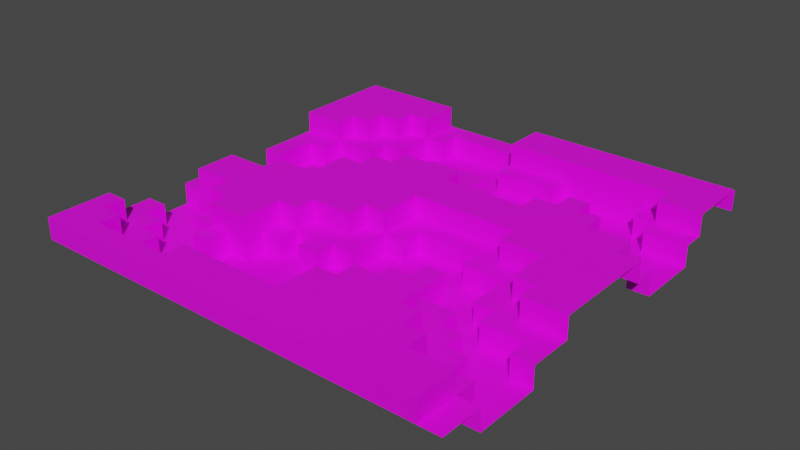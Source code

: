 # Source: map003.blend  (saved by Blender 2.92.15; exported with 4.5.12 LTS)
import bpy
from mathutils import Matrix  # noqa: F401  (used for matrix-valued properties, if any)

bpy.ops.wm.read_factory_settings(use_empty=True)
scene = bpy.context.scene
scene.name = 'Scene'

# ---- collections
col_collection = bpy.data.collections.new('Collection'); scene.collection.children.link(col_collection)

# ---- images (referenced by path relative to the original .blend; pixels are not part of the script)
import os
ASSET_DIR = os.environ.get("B2B_ASSET_DIR", "")  # directory of the original .blend (textures are referenced by path, not embedded)
HERE = os.path.dirname(os.path.abspath(__file__))  # packed textures are extracted next to this script under _unpacked/

def load_image(name, relpath, width, height, colorspace="sRGB"):
    """Load a texture the original file referenced (path relative to the .blend, or extracted next to this script)."""
    p = next((c for c in (os.path.join(HERE, relpath), os.path.join(ASSET_DIR, relpath)) if relpath and os.path.exists(c)), "")
    if p:
        img = bpy.data.images.load(p, check_existing=True)
        img.name = name
    else:  # same state as the original file: an image datablock whose file is absent (Cycles renders it pink)
        img = bpy.data.images.new(name, width, height)
        img.source = "FILE"
        img.filepath = "//" + (relpath or name)
    img.colorspace_settings.name = colorspace
    return img
img_map_texture_png = load_image('map_texture.png', 'map_texture.png', 1024, 1024, 'sRGB')

# ---- materials (node trees are filled in below, after node groups)
mat_material = bpy.data.materials.new('Material')
mat_material.use_transparent_shadow = False

# ---- material node trees
mat_material.use_nodes = True; mat_material.node_tree.nodes.clear()
_N = mat_material.node_tree.nodes; _L = mat_material.node_tree.links
n0 = _N.new('ShaderNodeBsdfPrincipled'); n0.name = 'Principled BSDF'; n0.location = (10, 300)
n0.distribution = 'GGX'
n0.subsurface_method = 'BURLEY'
n0.inputs[3].default_value = 1.45
n0.inputs[27].default_value = (0.0, 0.0, 0.0, 1.0)
n0.inputs[28].default_value = 1.0
n1 = _N.new('ShaderNodeOutputMaterial'); n1.name = 'Material Output'; n1.location = (300, 300)
n2 = _N.new('ShaderNodeTexImage'); n2.name = 'Image Texture'; n2.location = (-342, 280)
n2.image = img_map_texture_png
n2.interpolation = 'Closest'
_L.new(n0.outputs[0], n1.inputs[0])
_L.new(n2.outputs[0], n0.inputs[0])
n1.is_active_output = True

# ---- world
world_world = bpy.data.worlds.new('World'); scene.world = world_world
world_world.use_nodes = True; world_world.node_tree.nodes.clear()
_N = world_world.node_tree.nodes; _L = world_world.node_tree.links
n0 = _N.new('ShaderNodeOutputWorld'); n0.name = 'World Output'; n0.location = (300, 300)
n1 = _N.new('ShaderNodeBackground'); n1.name = 'Background'; n1.location = (10, 300)
n1.inputs[0].default_value = (0.05088, 0.05088, 0.05088, 1.0)
_L.new(n1.outputs[0], n0.inputs[0])
n0.is_active_output = True
world_world.color = (0.05088, 0.05088, 0.05088)
world_world.use_sun_shadow = False
world_world.sun_shadow_jitter_overblur = 0.0

# ---- meshes
me_grid = bpy.data.meshes.new('Grid')
me_grid.from_pydata([(-20.0, -20.0, 0.0), (-18.0, -20.0, 0.0), (-16.0, -20.0, 0.0), (-14.0, -20.0, 0.0), (-12.0, -20.0, 0.0), (-10.0, -20.0, 0.0), (-8.0, -20.0, 0.0), (-6.0, -20.0, 0.0), (-4.0, -20.0, 0.0), (-2.0, -20.0, 0.0), (0.0, -20.0, 0.0), (2.0, -20.0, 0.0), (4.0, -20.0, 0.0), (6.0, -20.0, 0.0), (8.0, -20.0, 0.0), (10.0, -20.0, 0.0), (12.0, -20.0, 0.0), (14.0, -20.0, 0.0), (16.0, -20.0, 0.0), (18.0, -20.0, 0.0), (20.0, -20.0, 0.0), (-20.0, -18.0, 0.0), (20.0, -2.0, 2.0), (-16.0, -18.0, 0.0), (-14.0, -18.0, 0.0), (-12.0, -18.0, 0.0), (-10.0, -18.0, 0.0), (-8.0, -18.0, 0.0), (18.0, -2.0, 2.0), (16.0, -2.0, 2.0), (14.0, -2.0, 2.0), (0.0, -2.0, 2.0), (-2.0, -2.0, 2.0), (-4.0, -2.0, 2.0), (-6.0, -2.0, 2.0), (-8.0, -2.0, 2.0), (-10.0, -2.0, 2.0), (-12.0, -2.0, 2.0), (-14.0, -2.0, 2.0), (-16.0, -2.0, 2.0), (18.0, -18.0, 0.0), (20.0, -18.0, 0.0), (-20.0, -16.0, 0.0), (-18.0, -16.0, 0.0), (-16.0, -16.0, 0.0), (-14.0, -16.0, 0.0), (-12.0, -16.0, 0.0), (-10.0, -16.0, 0.0), (-8.0, -16.0, 0.0), (-6.0, -16.0, 0.0), (-4.0, -16.0, 0.0), (-2.0, -16.0, 0.0), (0.0, -16.0, 0.0), (2.0, -16.0, 0.0), (-18.0, -2.0, 2.0), (20.0, -4.0, 2.0), (18.0, -4.0, 2.0), (14.0, -4.0, 2.0), (16.0, -4.0, 2.0), (14.0, -16.0, 0.0), (16.0, -16.0, 0.0), (18.0, -16.0, 0.0), (20.0, -16.0, 0.0), (-20.0, -14.0, 0.0), (-18.0, -14.0, 0.0), (-16.0, -14.0, 0.0), (-14.0, -14.0, 0.0), (0.0, -16.0, 2.0), (-2.0, -16.0, 2.0), (-8.0, -14.0, 0.0), (-6.0, -14.0, 0.0), (-4.0, -14.0, 0.0), (-2.0, -14.0, 0.0), (0.0, -14.0, 0.0), (2.0, -14.0, 0.0), (-2.0, -4.0, 2.0), (-4.0, -4.0, 2.0), (-6.0, -4.0, 2.0), (-8.0, -4.0, 2.0), (12.0, -14.0, 0.0), (14.0, -14.0, 0.0), (16.0, -14.0, 0.0), (18.0, -14.0, 0.0), (-20.0, -12.0, 0.0), (-18.0, -12.0, 0.0), (-16.0, -12.0, 0.0), (-4.0, -16.0, 2.0), (-12.0, -12.0, 0.0), (-10.0, -12.0, 0.0), (-6.0, -16.0, 2.0), (-8.0, -16.0, 2.0), (-16.0, -16.0, 2.0), (-18.0, -16.0, 2.0), (0.0, -12.0, 0.0), (2.0, -12.0, 0.0), (4.0, -12.0, 0.0), (-10.0, -4.0, 2.0), (-12.0, -4.0, 2.0), (10.0, -12.0, 0.0), (12.0, -12.0, 0.0), (14.0, -12.0, 0.0), (16.0, -12.0, 0.0), (-20.0, -16.0, 2.0), (-20.0, -10.0, 0.0), (-18.0, -10.0, 0.0), (18.0, -18.0, 2.0), (-14.0, -10.0, 0.0), (-12.0, -10.0, 0.0), (-10.0, -10.0, 0.0), (-8.0, -10.0, 0.0), (18.0, -20.0, 2.0), (16.0, -18.0, 2.0), (16.0, -20.0, 2.0), (0.0, -10.0, 0.0), (2.0, -10.0, 0.0), (4.0, -10.0, 0.0), (6.0, -10.0, 0.0), (8.0, -10.0, 0.0), (10.0, -10.0, 0.0), (12.0, -10.0, 0.0), (14.0, -10.0, 0.0), (14.0, -18.0, 2.0), (18.0, -10.0, 0.0), (20.0, -10.0, 0.0), (14.0, -20.0, 2.0), (-16.0, -8.0, 0.0), (-14.0, -8.0, 0.0), (-12.0, -8.0, 0.0), (-8.0, -8.0, 0.0), (-6.0, -8.0, 0.0), (-4.0, -8.0, 0.0), (-2.0, -8.0, 0.0), (12.0, -18.0, 2.0), (2.0, -8.0, 0.0), (4.0, -8.0, 0.0), (6.0, -8.0, 0.0), (8.0, -8.0, 0.0), (10.0, -8.0, 0.0), (12.0, -8.0, 0.0), (14.0, -8.0, 0.0), (16.0, -8.0, 0.0), (18.0, -8.0, 0.0), (20.0, -8.0, 0.0), (-20.0, -6.0, 0.0), (-18.0, -6.0, 0.0), (-16.0, -6.0, 0.0), (-14.0, -6.0, 0.0), (-8.0, -6.0, 0.0), (-6.0, -6.0, 0.0), (-4.0, -6.0, 0.0), (-2.0, -6.0, 0.0), (0.0, -6.0, 0.0), (12.0, -20.0, 2.0), (4.0, -6.0, 0.0), (6.0, -6.0, 0.0), (8.0, -6.0, 0.0), (10.0, -18.0, 2.0), (12.0, -6.0, 0.0), (14.0, -6.0, 0.0), (16.0, -6.0, 0.0), (18.0, -6.0, 0.0), (20.0, -6.0, 0.0), (-20.0, -4.0, 0.0), (-18.0, -4.0, 0.0), (-6.0, -4.0, 0.0), (-4.0, -4.0, 0.0), (-2.0, -4.0, 0.0), (0.0, -4.0, 0.0), (10.0, -20.0, 2.0), (8.0, -18.0, 2.0), (6.0, -4.0, 0.0), (8.0, -4.0, 0.0), (8.0, -20.0, 2.0), (12.0, -4.0, 0.0), (14.0, -4.0, 0.0), (16.0, -4.0, 0.0), (-20.0, -2.0, 0.0), (-18.0, -2.0, 0.0), (-16.0, -2.0, 0.0), (-14.0, -2.0, 0.0), (-2.0, -2.0, 0.0), (0.0, -2.0, 0.0), (2.0, -2.0, 0.0), (6.0, -18.0, 2.0), (6.0, -20.0, 2.0), (8.0, -2.0, 0.0), (10.0, -2.0, 0.0), (12.0, -2.0, 0.0), (14.0, -2.0, 0.0), (-20.0, 0.0, 0.0), (-18.0, 0.0, 0.0), (-16.0, 0.0, 0.0), (-14.0, 0.0, 0.0), (-12.0, 0.0, 0.0), (-10.0, 0.0, 0.0), (0.0, 0.0, 0.0), (2.0, 0.0, 0.0), (4.0, 0.0, 0.0), (6.0, 0.0, 0.0), (8.0, 0.0, 0.0), (10.0, 0.0, 0.0), (12.0, 0.0, 0.0), (14.0, 0.0, 0.0), (4.0, -18.0, 2.0), (-16.0, 2.0, 0.0), (-14.0, 2.0, 0.0), (-12.0, 2.0, 0.0), (-10.0, 2.0, 0.0), (0.0, 2.0, 0.0), (2.0, 2.0, 0.0), (4.0, 2.0, 0.0), (6.0, 2.0, 0.0), (8.0, 2.0, 0.0), (10.0, 2.0, 0.0), (-20.0, 4.0, 0.0), (-18.0, 4.0, 0.0), (4.0, -20.0, 2.0), (-14.0, 4.0, 0.0), (-12.0, 4.0, 0.0), (-10.0, 4.0, 0.0), (-8.0, 4.0, 0.0), (18.0, 4.0, 0.0), (20.0, 4.0, 0.0), (-20.0, 6.0, 0.0), (-18.0, 6.0, 0.0), (2.0, -18.0, 2.0), (2.0, -20.0, 2.0), (0.0, -18.0, 2.0), (-10.0, 6.0, 0.0), (-8.0, 6.0, 0.0), (-6.0, 6.0, 0.0), (0.0, 6.0, 0.0), (2.0, 6.0, 0.0), (4.0, 6.0, 0.0), (6.0, 6.0, 0.0), (8.0, 6.0, 0.0), (14.0, 6.0, 0.0), (16.0, 6.0, 0.0), (18.0, 6.0, 0.0), (20.0, 6.0, 0.0), (-20.0, 8.0, 0.0), (-18.0, 8.0, 0.0), (-16.0, 8.0, 0.0), (0.0, -20.0, 2.0), (-2.0, -18.0, 2.0), (-10.0, 8.0, 0.0), (-8.0, 8.0, 0.0), (-6.0, 8.0, 0.0), (-4.0, 8.0, 0.0), (-2.0, 8.0, 0.0), (0.0, 8.0, 0.0), (2.0, 8.0, 0.0), (4.0, 8.0, 0.0), (6.0, 8.0, 0.0), (8.0, 8.0, 0.0), (10.0, 8.0, 0.0), (12.0, 8.0, 0.0), (14.0, 8.0, 0.0), (16.0, 8.0, 0.0), (18.0, 8.0, 0.0), (-20.0, 10.0, 0.0), (-18.0, 10.0, 0.0), (-16.0, 10.0, 0.0), (-14.0, 10.0, 0.0), (-12.0, 10.0, 0.0), (-2.0, -20.0, 2.0), (-8.0, 10.0, 0.0), (-6.0, 10.0, 0.0), (-4.0, 10.0, 0.0), (-2.0, 10.0, 0.0), (0.0, 10.0, 0.0), (2.0, 10.0, 0.0), (-4.0, -18.0, 2.0), (-4.0, -20.0, 2.0), (8.0, 10.0, 0.0), (10.0, 10.0, 0.0), (12.0, 10.0, 0.0), (14.0, 10.0, 0.0), (16.0, 10.0, 0.0), (-6.0, -18.0, 2.0), (-20.0, 12.0, 0.0), (-14.0, -4.0, 2.0), (-16.0, 12.0, 0.0), (-14.0, 12.0, 0.0), (-12.0, 12.0, 0.0), (-10.0, 12.0, 0.0), (-6.0, -20.0, 2.0), (-6.0, 12.0, 0.0), (-4.0, 12.0, 0.0), (-2.0, 12.0, 0.0), (0.0, 12.0, 0.0), (-8.0, -18.0, 2.0), (-8.0, -20.0, 2.0), (-10.0, -18.0, 2.0), (8.0, 12.0, 0.0), (10.0, 12.0, 0.0), (12.0, 12.0, 0.0), (-10.0, -20.0, 2.0), (16.0, 12.0, 0.0), (18.0, 12.0, 0.0), (20.0, 12.0, 0.0), (-20.0, 14.0, 0.0), (-16.0, -4.0, 2.0), (-18.0, -4.0, 2.0), (-14.0, 14.0, 0.0), (-12.0, 14.0, 0.0), (-10.0, 14.0, 0.0), (-12.0, -18.0, 2.0), (-12.0, -20.0, 2.0), (-14.0, -18.0, 2.0), (-14.0, -20.0, 2.0), (0.0, 14.0, 0.0), (2.0, 14.0, 0.0), (4.0, 14.0, 0.0), (6.0, 14.0, 0.0), (-16.0, -18.0, 2.0), (-16.0, -20.0, 2.0), (-18.0, -18.0, 2.0), (14.0, 14.0, 0.0), (16.0, 14.0, 0.0), (18.0, 14.0, 0.0), (20.0, 14.0, 0.0), (-20.0, 16.0, 0.0), (20.0, -6.0, 2.0), (16.0, -6.0, 2.0), (18.0, -6.0, 2.0), (-12.0, 16.0, 0.0), (-10.0, 16.0, 0.0), (-8.0, 16.0, 0.0), (-18.0, -20.0, 2.0), (-20.0, -20.0, 2.0), (-20.0, -18.0, 2.0), (0.0, 16.0, 0.0), (2.0, 16.0, 0.0), (4.0, 16.0, 0.0), (6.0, 16.0, 0.0), (8.0, 16.0, 0.0), (10.0, 16.0, 0.0), (12.0, 16.0, 0.0), (14.0, 16.0, 0.0), (16.0, 16.0, 0.0), (-6.0, -6.0, 2.0), (-20.0, 18.0, 0.0), (-8.0, -6.0, 2.0), (-10.0, -6.0, 2.0), (-12.0, -6.0, 2.0), (-14.0, -6.0, 2.0), (-10.0, 18.0, 0.0), (-8.0, 18.0, 0.0), (-6.0, 18.0, 0.0), (-4.0, 18.0, 0.0), (-2.0, 18.0, 0.0), (0.0, 18.0, 0.0), (-18.0, -6.0, 2.0), (-16.0, -6.0, 2.0), (-8.0, -8.0, 2.0), (-10.0, -8.0, 2.0), (-14.0, -8.0, 2.0), (-12.0, -8.0, 2.0), (-8.0, -10.0, 2.0), (-12.0, -10.0, 2.0), (-10.0, -10.0, 2.0), (-20.0, 20.0, 0.0), (-18.0, 20.0, 0.0), (-16.0, 20.0, 0.0), (-14.0, 20.0, 0.0), (-12.0, 20.0, 0.0), (-10.0, 20.0, 0.0), (-8.0, 20.0, 0.0), (-6.0, 20.0, 0.0), (-4.0, 20.0, 0.0), (-2.0, 20.0, 0.0), (0.0, 20.0, 0.0), (2.0, 20.0, 0.0), (4.0, 20.0, 0.0), (6.0, 20.0, 0.0), (8.0, 20.0, 0.0), (10.0, 20.0, 0.0), (12.0, 20.0, 0.0), (14.0, 20.0, 0.0), (16.0, 20.0, 0.0), (18.0, 20.0, 0.0), (20.0, 20.0, 0.0), (-12.0, -16.0, -2.0), (-14.0, -16.0, -2.0), (-10.0, -16.0, -2.0), (-8.0, -16.0, -2.0), (20.0, -16.0, -2.0), (18.0, -16.0, -2.0), (-14.0, -14.0, -2.0), (-16.0, -14.0, -2.0), (-12.0, -14.0, -2.0), (-10.0, -14.0, -2.0), (-8.0, -14.0, -2.0), (-6.0, -14.0, -2.0), (-4.0, -14.0, -2.0), (-2.0, -14.0, -2.0), (0.0, -14.0, -2.0), (18.0, -14.0, -2.0), (16.0, -14.0, -2.0), (20.0, -14.0, -2.0), (-16.0, -12.0, -2.0), (-18.0, -12.0, -2.0), (-14.0, -12.0, -2.0), (-12.0, -12.0, -2.0), (-10.0, -12.0, -2.0), (-8.0, -12.0, -2.0), (-6.0, -12.0, -2.0), (-4.0, -12.0, -2.0), (-2.0, -12.0, -2.0), (0.0, -12.0, -2.0), (16.0, -12.0, -2.0), (14.0, -12.0, -2.0), (18.0, -12.0, -2.0), (20.0, -12.0, -2.0), (-18.0, -10.0, -2.0), (-20.0, -10.0, -2.0), (-16.0, -10.0, -2.0), (-14.0, -10.0, -2.0), (-12.0, -10.0, -2.0), (-10.0, -10.0, -2.0), (-8.0, -10.0, -2.0), (-6.0, -10.0, -2.0), (-4.0, -10.0, -2.0), (-2.0, -10.0, -2.0), (0.0, -10.0, -2.0), (2.0, -10.0, -2.0), (14.0, -10.0, -2.0), (12.0, -10.0, -2.0), (16.0, -10.0, -2.0), (18.0, -10.0, -2.0), (20.0, -10.0, -2.0), (-20.0, -8.0, -2.0), (-18.0, -8.0, -2.0), (-16.0, -8.0, -2.0), (-14.0, -8.0, -2.0), (-8.0, -8.0, -2.0), (-6.0, -8.0, -2.0), (-4.0, -8.0, -2.0), (-2.0, -8.0, -2.0), (0.0, -8.0, -2.0), (2.0, -8.0, -2.0), (4.0, -8.0, -2.0), (10.0, -8.0, -2.0), (8.0, -8.0, -2.0), (12.0, -8.0, -2.0), (14.0, -8.0, -2.0), (16.0, -8.0, -2.0), (18.0, -8.0, -2.0), (-20.0, -6.0, -2.0), (-18.0, -6.0, -2.0), (-16.0, -6.0, -2.0), (-6.0, -6.0, -2.0), (-4.0, -6.0, -2.0), (-2.0, -6.0, -2.0), (0.0, -6.0, -2.0), (2.0, -6.0, -2.0), (4.0, -6.0, -2.0), (6.0, -6.0, -2.0), (8.0, -6.0, -2.0), (10.0, -6.0, -2.0), (12.0, -6.0, -2.0), (14.0, -6.0, -2.0), (0.0, -4.0, -2.0), (2.0, -4.0, -2.0), (4.0, -4.0, -2.0), (6.0, -4.0, -2.0), (8.0, -4.0, -2.0), (10.0, -4.0, -2.0), (12.0, -4.0, -2.0), (0.0, -2.0, -2.0), (2.0, -2.0, -2.0), (4.0, -2.0, -2.0), (6.0, -2.0, -2.0), (8.0, -2.0, -2.0), (10.0, -2.0, -2.0), (12.0, -2.0, -2.0), (-18.0, 0.0, -2.0), (-20.0, 0.0, -2.0), (-16.0, 0.0, -2.0), (2.0, 0.0, -2.0), (4.0, 0.0, -2.0), (6.0, 0.0, -2.0), (8.0, 0.0, -2.0), (-20.0, 2.0, -2.0), (-18.0, 2.0, -2.0), (-16.0, 2.0, -2.0), (-14.0, 2.0, -2.0), (-20.0, 4.0, -2.0), (-18.0, 4.0, -2.0), (-16.0, 4.0, -2.0), (-14.0, 4.0, -2.0), (-12.0, 4.0, -2.0), (-10.0, 4.0, -2.0), (-18.0, 6.0, -2.0), (-16.0, 6.0, -2.0), (-14.0, 6.0, -2.0), (-12.0, 6.0, -2.0), (-10.0, 6.0, -2.0), (20.0, 6.0, -2.0), (18.0, 6.0, -2.0), (-18.0, 8.0, -2.0), (-16.0, 8.0, -2.0), (-14.0, 8.0, -2.0), (-12.0, 8.0, -2.0), (-10.0, 8.0, -2.0), (-8.0, 8.0, -2.0), (4.0, 8.0, -2.0), (2.0, 8.0, -2.0), (6.0, 8.0, -2.0), (8.0, 8.0, -2.0), (18.0, 8.0, -2.0), (16.0, 8.0, -2.0), (20.0, 8.0, -2.0), (-16.0, 10.0, -2.0), (-14.0, 10.0, -2.0), (-12.0, 10.0, -2.0), (-10.0, 10.0, -2.0), (-8.0, 10.0, -2.0), (-6.0, 10.0, -2.0), (2.0, 10.0, -2.0), (0.0, 10.0, -2.0), (4.0, 10.0, -2.0), (6.0, 10.0, -2.0), (8.0, 10.0, -2.0), (14.0, 10.0, -2.0), (12.0, 10.0, -2.0), (16.0, 10.0, -2.0), (18.0, 10.0, -2.0), (20.0, 10.0, -2.0), (-12.0, 12.0, -2.0), (-10.0, 12.0, -2.0), (-8.0, 12.0, -2.0), (-6.0, 12.0, -2.0), (-4.0, 12.0, -2.0), (-2.0, 12.0, -2.0), (0.0, 12.0, -2.0), (2.0, 12.0, -2.0), (4.0, 12.0, -2.0), (6.0, 12.0, -2.0), (8.0, 12.0, -2.0), (10.0, 12.0, -2.0), (12.0, 12.0, -2.0), (14.0, 12.0, -2.0), (16.0, 12.0, -2.0), (18.0, 12.0, -2.0), (20.0, 12.0, -2.0), (-10.0, 14.0, -2.0), (-8.0, 14.0, -2.0), (-6.0, 14.0, -2.0), (-4.0, 14.0, -2.0), (-2.0, 14.0, -2.0), (0.0, 14.0, -2.0), (2.0, 14.0, -2.0), (4.0, 14.0, -2.0), (6.0, 14.0, -2.0), (8.0, 14.0, -2.0), (10.0, 14.0, -2.0), (12.0, 14.0, -2.0), (14.0, 14.0, -2.0), (16.0, 14.0, -2.0), (-10.0, 16.0, -2.0), (-8.0, 16.0, -2.0), (-6.0, 16.0, -2.0), (-4.0, 16.0, -2.0), (-2.0, 16.0, -2.0), (0.0, 16.0, -2.0), (6.0, 16.0, -2.0), (8.0, 16.0, -2.0), (10.0, 16.0, -2.0), (12.0, 16.0, -2.0), (14.0, 16.0, -2.0), (-8.0, 18.0, -2.0), (-6.0, 18.0, -2.0), (-4.0, 18.0, -2.0), (-2.0, 18.0, -2.0), (0.0, 18.0, -2.0), (2.0, -16.0, 2.0), (4.0, -16.0, 2.0), (6.0, -16.0, 2.0), (8.0, -16.0, 2.0), (10.0, -16.0, 2.0), (12.0, -16.0, 2.0), (14.0, -16.0, 2.0), (16.0, -16.0, 2.0), (18.0, -16.0, 2.0), (-20.0, -14.0, 2.0), (-18.0, -14.0, 2.0), (2.0, -14.0, 2.0), (4.0, -14.0, 2.0), (6.0, -14.0, 2.0), (8.0, -14.0, 2.0), (10.0, -14.0, 2.0), (12.0, -14.0, 2.0), (14.0, -14.0, 2.0), (2.0, -12.0, 2.0), (4.0, -12.0, 2.0), (6.0, -12.0, 2.0), (8.0, -12.0, 2.0), (10.0, -12.0, 2.0), (12.0, -12.0, 2.0), (4.0, -10.0, 2.0), (6.0, -10.0, 2.0), (8.0, -10.0, 2.0), (10.0, -10.0, 2.0), (-18.0, 10.0, 2.0), (-20.0, 10.0, 2.0), (-16.0, 10.0, 2.0), (-20.0, 12.0, 2.0), (-18.0, 12.0, 2.0), (-16.0, 12.0, 2.0), (-14.0, 12.0, 2.0), (-20.0, 14.0, 2.0), (-18.0, 14.0, 2.0), (-16.0, 14.0, 2.0), (-14.0, 14.0, 2.0), (-12.0, 14.0, 2.0), (18.0, 14.0, 2.0), (16.0, 14.0, 2.0), (20.0, 14.0, 2.0), (-20.0, 16.0, 2.0), (-18.0, 16.0, 2.0), (-16.0, 16.0, 2.0), (-14.0, 16.0, 2.0), (-12.0, 16.0, 2.0), (-10.0, 16.0, 2.0), (2.0, 16.0, 2.0), (0.0, 16.0, 2.0), (4.0, 16.0, 2.0), (6.0, 16.0, 2.0), (8.0, 16.0, 2.0), (10.0, 16.0, 2.0), (12.0, 16.0, 2.0), (14.0, 16.0, 2.0), (16.0, 16.0, 2.0), (18.0, 16.0, 2.0), (20.0, 16.0, 2.0), (-20.0, 18.0, 2.0), (-18.0, 18.0, 2.0), (-16.0, 18.0, 2.0), (-14.0, 18.0, 2.0), (-12.0, 18.0, 2.0), (-10.0, 18.0, 2.0), (0.0, 18.0, 2.0), (2.0, 18.0, 2.0), (4.0, 18.0, 2.0), (6.0, 18.0, 2.0), (8.0, 18.0, 2.0), (10.0, 18.0, 2.0), (12.0, 18.0, 2.0), (14.0, 18.0, 2.0), (16.0, 18.0, 2.0), (18.0, 18.0, 2.0), (20.0, 18.0, 2.0), (-20.0, 20.0, 2.0), (-18.0, 20.0, 2.0), (-16.0, 20.0, 2.0), (-14.0, 20.0, 2.0), (-12.0, 20.0, 2.0), (-10.0, 20.0, 2.0), (0.0, 20.0, 2.0), (2.0, 20.0, 2.0), (4.0, 20.0, 2.0), (6.0, 20.0, 2.0), (8.0, 20.0, 2.0), (10.0, 20.0, 2.0), (12.0, 20.0, 2.0), (14.0, 20.0, 2.0), (16.0, 20.0, 2.0), (18.0, 20.0, 2.0), (20.0, 20.0, 2.0), (-14.0, 0.0, 2.0), (-12.0, 0.0, 2.0), (-10.0, 0.0, 2.0), (-8.0, 0.0, 2.0), (-6.0, 0.0, 2.0), (-4.0, 0.0, 2.0), (-2.0, 0.0, 2.0), (0.0, 0.0, 2.0), (12.0, 0.0, 2.0), (10.0, 0.0, 2.0), (14.0, 0.0, 2.0), (16.0, 0.0, 2.0), (18.0, 0.0, 2.0), (20.0, 0.0, 2.0), (-10.0, 2.0, 2.0), (-8.0, 2.0, 2.0), (-6.0, 2.0, 2.0), (-4.0, 2.0, 2.0), (-2.0, 2.0, 2.0), (0.0, 2.0, 2.0), (2.0, 2.0, 2.0), (4.0, 2.0, 2.0), (6.0, 2.0, 2.0), (8.0, 2.0, 2.0), (10.0, 2.0, 2.0), (12.0, 2.0, 2.0), (14.0, 2.0, 2.0), (16.0, 2.0, 2.0), (18.0, 2.0, 2.0), (20.0, 2.0, 2.0), (-10.0, 4.0, 2.0), (-8.0, 4.0, 2.0), (-6.0, 4.0, 2.0), (-4.0, 4.0, 2.0), (-2.0, 4.0, 2.0), (0.0, 4.0, 2.0), (2.0, 4.0, 2.0), (4.0, 4.0, 2.0), (6.0, 4.0, 2.0), (8.0, 4.0, 2.0), (10.0, 4.0, 2.0), (12.0, 4.0, 2.0), (14.0, 4.0, 2.0), (16.0, 4.0, 2.0), (18.0, 4.0, 2.0), (20.0, 4.0, 2.0), (-8.0, 6.0, 2.0), (-6.0, 6.0, 2.0), (-4.0, 6.0, 2.0), (-2.0, 6.0, 2.0), (0.0, 6.0, 2.0), (2.0, 6.0, 2.0), (4.0, 6.0, 2.0), (6.0, 6.0, 2.0), (8.0, 6.0, 2.0), (10.0, 6.0, 2.0), (12.0, 6.0, 2.0), (14.0, 6.0, 2.0), (16.0, 6.0, 2.0), (18.0, 6.0, 2.0), (-6.0, 8.0, 2.0), (-4.0, 8.0, 2.0), (-2.0, 8.0, 2.0), (0.0, 8.0, 2.0), (8.0, 8.0, 2.0), (10.0, 8.0, 2.0), (12.0, 8.0, 2.0), (14.0, 8.0, 2.0), (10.0, 10.0, 2.0), (12.0, 10.0, 2.0)], [], [(326, 327, 625, 624), (40, 61, 585, 105), (339, 340, 634, 633), (6, 7, 286, 292), (365, 364, 656, 657), (378, 377, 665, 666), (60, 59, 583, 584), (340, 319, 618, 634), (74, 53, 577, 588), (27, 26, 293, 291), (99, 98, 599, 600), (338, 339, 633, 632), (352, 332, 627, 643), (364, 363, 655, 656), (79, 99, 600, 593), (14, 15, 168, 172), (377, 376, 664, 665), (305, 326, 624, 616), (5, 6, 292, 297), (19, 20, 41, 40), (337, 338, 632, 631), (26, 25, 307, 293), (23, 24, 45, 44), (24, 25, 46, 45), (25, 26, 47, 46), (26, 27, 48, 47), (363, 362, 654, 655), (376, 375, 663, 664), (13, 14, 172, 184), (336, 337, 631, 630), (4, 5, 297, 308), (362, 342, 637, 654), (375, 374, 662, 663), (44, 43, 92, 91), (282, 283, 611, 610), (25, 24, 309, 307), (23, 44, 91, 315), (335, 336, 630, 629), (40, 41, 62, 61), (12, 13, 184, 216), (43, 44, 65, 64), (44, 45, 66, 65), (191, 204, 486, 479), (47, 48, 386, 385), (187, 186, 475, 476), (48, 49, 70, 69), (49, 50, 71, 70), (50, 51, 72, 71), (51, 52, 73, 72), (52, 53, 74, 73), (374, 373, 661, 662), (3, 4, 308, 310), (95, 94, 595, 596), (322, 301, 612, 620), (334, 335, 629, 628), (262, 282, 610, 607), (59, 60, 81, 80), (60, 61, 82, 81), (46, 47, 385, 383), (63, 64, 84, 83), (64, 65, 85, 84), (173, 187, 476, 469), (72, 73, 397, 396), (218, 219, 493, 492), (123, 122, 430, 431), (186, 185, 474, 475), (167, 151, 455, 463), (73, 74, 94, 93), (24, 23, 315, 309), (373, 372, 660, 661), (42, 21, 331, 102), (320, 321, 619, 617), (11, 12, 216, 226), (79, 80, 100, 99), (80, 81, 101, 100), (45, 46, 383, 384), (83, 84, 104, 103), (71, 72, 396, 395), (306, 285, 531, 547), (217, 218, 492, 491), (87, 88, 108, 107), (311, 332, 566, 552), (253, 254, 510, 509), (70, 71, 395, 394), (252, 253, 509, 507), (93, 94, 114, 113), (94, 95, 115, 114), (333, 334, 628, 626), (327, 347, 642, 625), (2, 3, 310, 316), (98, 99, 119, 118), (99, 100, 120, 119), (205, 217, 491, 487), (69, 70, 394, 393), (277, 278, 527, 525), (145, 144, 450, 451), (119, 120, 427, 428), (278, 258, 512, 527), (106, 107, 127, 126), (125, 145, 451, 434), (251, 252, 507, 508), (120, 100, 412, 427), (276, 277, 525, 526), (144, 143, 449, 450), (114, 115, 134, 133), (115, 116, 135, 134), (116, 117, 136, 135), (117, 118, 137, 136), (118, 119, 138, 137), (215, 214, 488, 489), (182, 181, 470, 471), (48, 69, 393, 386), (122, 123, 142, 141), (328, 327, 561, 562), (125, 126, 146, 145), (128, 129, 148, 147), (130, 131, 150, 149), (73, 93, 410, 397), (181, 167, 463, 470), (219, 228, 498, 493), (134, 135, 154, 153), (135, 136, 155, 154), (352, 351, 575, 576), (300, 299, 545, 546), (327, 306, 547, 561), (139, 140, 159, 158), (140, 141, 160, 159), (141, 142, 161, 160), (143, 144, 163, 162), (148, 149, 165, 164), (149, 150, 166, 165), (150, 151, 167, 166), (141, 140, 447, 448), (332, 352, 576, 566), (199, 198, 482, 483), (154, 155, 171, 170), (65, 66, 389, 390), (157, 158, 174, 173), (158, 159, 175, 174), (231, 250, 734, 721), (249, 248, 732, 733), (162, 163, 177, 176), (275, 255, 736, 739), (163, 144, 353, 303), (207, 194, 673, 685), (248, 247, 731, 732), (147, 148, 341, 343), (160, 161, 323, 325), (235, 234, 724, 725), (166, 167, 181, 180), (122, 141, 448, 430), (351, 350, 574, 575), (185, 199, 483, 474), (299, 298, 544, 545), (66, 45, 384, 389), (254, 274, 524, 510), (173, 174, 188, 187), (159, 160, 325, 324), (247, 230, 718, 731), (181, 195, 678, 31), (176, 177, 190, 189), (177, 178, 191, 190), (178, 179, 192, 191), (128, 147, 343, 355), (212, 213, 695, 694), (188, 174, 57, 30), (234, 233, 723, 724), (213, 200, 680, 695), (179, 178, 39, 38), (222, 221, 715, 716), (181, 182, 196, 195), (140, 139, 446, 447), (198, 197, 481, 482), (350, 349, 573, 574), (185, 186, 200, 199), (186, 187, 201, 200), (187, 188, 202, 201), (211, 212, 694, 693), (108, 109, 359, 361), (197, 196, 480, 481), (349, 348, 572, 573), (191, 192, 205, 204), (192, 193, 206, 205), (193, 194, 207, 206), (233, 232, 722, 723), (220, 219, 701, 702), (178, 177, 54, 39), (210, 211, 693, 692), (165, 166, 75, 76), (195, 196, 209, 208), (196, 197, 210, 209), (197, 198, 211, 210), (198, 199, 212, 211), (199, 200, 213, 212), (107, 108, 361, 360), (257, 256, 737, 738), (232, 231, 721, 722), (145, 146, 346, 354), (236, 257, 738, 728), (113, 114, 426, 425), (137, 138, 445, 443), (245, 246, 506, 505), (205, 206, 218, 217), (206, 207, 219, 218), (146, 126, 357, 346), (209, 210, 692, 691), (164, 165, 76, 77), (219, 207, 685, 701), (177, 163, 303, 54), (144, 145, 354, 353), (208, 209, 691, 690), (255, 254, 735, 736), (194, 193, 672, 673), (148, 164, 77, 341), (193, 192, 671, 672), (201, 202, 681, 679), (195, 208, 690, 678), (214, 215, 224, 223), (270, 271, 520, 521), (224, 215, 489, 494), (138, 119, 428, 445), (88, 87, 404, 405), (219, 220, 229, 228), (254, 235, 725, 735), (202, 188, 30, 681), (174, 175, 58, 57), (230, 229, 717, 718), (200, 201, 679, 680), (175, 159, 324, 58), (180, 181, 31, 32), (192, 179, 38, 671), (109, 128, 355, 359), (238, 237, 729, 730), (229, 220, 702, 717), (221, 238, 730, 715), (166, 180, 32, 75), (221, 222, 239, 238), (223, 224, 241, 240), (196, 182, 471, 480), (295, 296, 542, 541), (61, 62, 387, 388), (271, 251, 508, 520), (228, 229, 246, 245), (229, 230, 247, 246), (237, 236, 728, 729), (126, 127, 358, 357), (231, 232, 251, 250), (232, 233, 252, 251), (233, 234, 253, 252), (234, 235, 254, 253), (276, 275, 739, 740), (250, 249, 733, 734), (127, 107, 360, 358), (236, 237, 258, 257), (237, 238, 259, 258), (136, 137, 443, 444), (240, 241, 261, 260), (241, 242, 262, 261), (348, 328, 562, 572), (296, 276, 526, 542), (93, 113, 425, 410), (294, 295, 541, 540), (246, 247, 267, 266), (247, 248, 268, 267), (248, 249, 269, 268), (249, 250, 270, 269), (250, 251, 271, 270), (228, 245, 505, 498), (274, 294, 540, 524), (84, 85, 401, 402), (254, 255, 275, 274), (256, 276, 740, 737), (256, 257, 277, 276), (257, 258, 278, 277), (319, 318, 559, 560), (133, 134, 442, 441), (94, 74, 588, 595), (319, 320, 617, 618), (262, 263, 283, 282), (263, 264, 284, 283), (85, 65, 390, 401), (242, 241, 501, 502), (158, 157, 461, 462), (267, 268, 288, 287), (268, 269, 289, 288), (269, 270, 290, 289), (298, 319, 560, 544), (266, 267, 519, 518), (139, 158, 462, 446), (109, 108, 420, 421), (274, 275, 295, 294), (275, 276, 296, 295), (114, 133, 441, 426), (241, 224, 494, 501), (246, 266, 518, 506), (108, 88, 405, 420), (280, 260, 606, 608), (372, 352, 643, 660), (332, 333, 626, 627), (283, 284, 305, 304), (284, 285, 306, 305), (289, 290, 536, 535), (238, 239, 499, 500), (107, 106, 418, 419), (131, 130, 438, 439), (81, 82, 398, 399), (290, 270, 521, 536), (87, 107, 419, 404), (264, 263, 515, 516), (82, 61, 388, 398), (288, 289, 535, 534), (155, 136, 444, 459), (153, 154, 458, 457), (298, 299, 320, 319), (299, 300, 321, 320), (80, 79, 593, 594), (10, 11, 226, 243), (53, 52, 67, 577), (118, 117, 603, 604), (305, 306, 327, 326), (263, 262, 514, 515), (287, 288, 534, 533), (314, 313, 554, 555), (129, 128, 436, 437), (190, 191, 479, 477), (311, 312, 333, 332), (312, 313, 334, 333), (313, 314, 335, 334), (134, 153, 457, 442), (103, 104, 415, 416), (313, 312, 553, 554), (262, 242, 502, 514), (318, 319, 340, 339), (59, 80, 594, 583), (1, 2, 316, 329), (19, 40, 105, 110), (98, 118, 604, 599), (304, 305, 616, 615), (18, 19, 110, 112), (117, 116, 602, 603), (327, 328, 348, 347), (339, 338, 570, 571), (189, 190, 477, 478), (267, 287, 533, 519), (104, 84, 402, 415), (52, 51, 68, 67), (9, 10, 243, 265), (0, 1, 329, 330), (382, 381, 669, 670), (51, 50, 86, 68), (116, 115, 601, 602), (21, 0, 330, 331), (283, 304, 615, 611), (17, 18, 112, 124), (64, 63, 586, 587), (8, 9, 265, 273), (381, 380, 668, 669), (50, 49, 89, 86), (43, 64, 587, 92), (347, 348, 368, 367), (348, 349, 369, 368), (349, 350, 370, 369), (350, 351, 371, 370), (351, 352, 372, 371), (342, 322, 620, 637), (115, 95, 596, 601), (63, 42, 102, 586), (367, 366, 658, 659), (16, 17, 124, 152), (380, 379, 667, 668), (49, 48, 90, 89), (7, 8, 273, 286), (347, 367, 659, 642), (384, 383, 391, 389), (383, 385, 392, 391), (385, 386, 393, 392), (388, 387, 400, 398), (390, 389, 403, 401), (389, 391, 404, 403), (391, 392, 405, 404), (392, 393, 406, 405), (393, 394, 407, 406), (394, 395, 408, 407), (395, 396, 409, 408), (396, 397, 410, 409), (399, 398, 413, 411), (398, 400, 414, 413), (402, 401, 417, 415), (401, 403, 418, 417), (403, 404, 419, 418), (405, 406, 421, 420), (406, 407, 422, 421), (407, 408, 423, 422), (408, 409, 424, 423), (409, 410, 425, 424), (412, 411, 429, 427), (411, 413, 430, 429), (413, 414, 431, 430), (416, 415, 433, 432), (415, 417, 434, 433), (417, 418, 435, 434), (421, 422, 437, 436), (422, 423, 438, 437), (423, 424, 439, 438), (424, 425, 440, 439), (425, 426, 441, 440), (428, 427, 446, 445), (427, 429, 447, 446), (429, 430, 448, 447), (432, 433, 450, 449), (433, 434, 451, 450), (437, 438, 453, 452), (439, 440, 455, 454), (440, 441, 456, 455), (441, 442, 457, 456), (444, 443, 460, 459), (443, 445, 461, 460), (445, 446, 462, 461), (455, 456, 464, 463), (456, 457, 465, 464), (457, 458, 466, 465), (459, 460, 468, 467), (460, 461, 469, 468), (463, 464, 471, 470), (464, 465, 472, 471), (465, 466, 473, 472), (466, 467, 474, 473), (467, 468, 475, 474), (468, 469, 476, 475), (471, 472, 481, 480), (472, 473, 482, 481), (473, 474, 483, 482), (478, 477, 485, 484), (477, 479, 486, 485), (484, 485, 489, 488), (485, 486, 490, 489), (486, 487, 491, 490), (489, 490, 495, 494), (490, 491, 496, 495), (491, 492, 497, 496), (492, 493, 498, 497), (494, 495, 502, 501), (495, 496, 503, 502), (496, 497, 504, 503), (497, 498, 505, 504), (500, 499, 513, 511), (502, 503, 515, 514), (503, 504, 516, 515), (504, 505, 517, 516), (505, 506, 518, 517), (508, 507, 522, 520), (507, 509, 523, 522), (509, 510, 524, 523), (512, 511, 528, 527), (511, 513, 529, 528), (516, 517, 531, 530), (517, 518, 532, 531), (518, 519, 533, 532), (521, 520, 537, 536), (520, 522, 538, 537), (522, 523, 539, 538), (523, 524, 540, 539), (526, 525, 543, 542), (525, 527, 544, 543), (527, 528, 545, 544), (528, 529, 546, 545), (531, 532, 548, 547), (532, 533, 549, 548), (533, 534, 550, 549), (534, 535, 551, 550), (535, 536, 552, 551), (536, 537, 553, 552), (537, 538, 554, 553), (538, 539, 555, 554), (539, 540, 556, 555), (540, 541, 557, 556), (541, 542, 558, 557), (542, 543, 559, 558), (543, 544, 560, 559), (547, 548, 562, 561), (548, 549, 563, 562), (549, 550, 564, 563), (550, 551, 565, 564), (551, 552, 566, 565), (555, 556, 568, 567), (556, 557, 569, 568), (557, 558, 570, 569), (558, 559, 571, 570), (562, 563, 573, 572), (563, 564, 574, 573), (564, 565, 575, 574), (565, 566, 576, 575), (148, 129, 437, 452), (335, 314, 555, 567), (154, 170, 466, 458), (101, 81, 399, 411), (130, 149, 453, 438), (106, 126, 435, 418), (259, 238, 500, 511), (100, 101, 411, 412), (204, 205, 487, 486), (149, 148, 452, 453), (284, 264, 516, 530), (336, 335, 567, 568), (126, 125, 434, 435), (171, 155, 459, 467), (258, 259, 511, 512), (150, 131, 439, 454), (170, 171, 467, 466), (337, 336, 568, 569), (285, 284, 530, 531), (151, 150, 454, 455), (338, 337, 569, 570), (157, 173, 469, 461), (312, 311, 552, 553), (318, 339, 571, 559), (128, 109, 421, 436), (330, 329, 317, 331), (329, 316, 315, 317), (316, 310, 309, 315), (310, 308, 307, 309), (308, 297, 293, 307), (297, 292, 291, 293), (292, 286, 279, 291), (286, 273, 272, 279), (273, 265, 244, 272), (265, 243, 227, 244), (243, 226, 225, 227), (226, 216, 203, 225), (216, 184, 183, 203), (184, 172, 169, 183), (172, 168, 156, 169), (168, 152, 132, 156), (152, 124, 121, 132), (124, 112, 111, 121), (112, 110, 105, 111), (331, 317, 92, 102), (317, 315, 91, 92), (291, 279, 89, 90), (279, 272, 86, 89), (272, 244, 68, 86), (244, 227, 67, 68), (227, 225, 577, 67), (225, 203, 578, 577), (203, 183, 579, 578), (183, 169, 580, 579), (169, 156, 581, 580), (156, 132, 582, 581), (132, 121, 583, 582), (121, 111, 584, 583), (111, 105, 585, 584), (102, 92, 587, 586), (577, 578, 589, 588), (578, 579, 590, 589), (579, 580, 591, 590), (580, 581, 592, 591), (581, 582, 593, 592), (582, 583, 594, 593), (588, 589, 596, 595), (589, 590, 597, 596), (590, 591, 598, 597), (591, 592, 599, 598), (592, 593, 600, 599), (596, 597, 602, 601), (597, 598, 603, 602), (598, 599, 604, 603), (606, 605, 609, 608), (605, 607, 610, 609), (608, 609, 613, 612), (609, 610, 614, 613), (610, 611, 615, 614), (612, 613, 621, 620), (613, 614, 622, 621), (614, 615, 623, 622), (615, 616, 624, 623), (618, 617, 635, 634), (617, 619, 636, 635), (620, 621, 638, 637), (621, 622, 639, 638), (622, 623, 640, 639), (623, 624, 641, 640), (624, 625, 642, 641), (627, 626, 644, 643), (626, 628, 645, 644), (628, 629, 646, 645), (629, 630, 647, 646), (630, 631, 648, 647), (631, 632, 649, 648), (632, 633, 650, 649), (633, 634, 651, 650), (634, 635, 652, 651), (635, 636, 653, 652), (637, 638, 655, 654), (638, 639, 656, 655), (639, 640, 657, 656), (640, 641, 658, 657), (641, 642, 659, 658), (643, 644, 661, 660), (644, 645, 662, 661), (645, 646, 663, 662), (646, 647, 664, 663), (647, 648, 665, 664), (648, 649, 666, 665), (649, 650, 667, 666), (650, 651, 668, 667), (651, 652, 669, 668), (652, 653, 670, 669), (260, 261, 605, 606), (48, 27, 291, 90), (15, 16, 152, 168), (61, 60, 584, 585), (379, 378, 666, 667), (366, 365, 657, 658), (301, 280, 608, 612), (261, 262, 607, 605), (360, 361, 356, 358), (361, 359, 355, 356), (357, 358, 345, 346), (358, 356, 344, 345), (356, 355, 343, 344), (353, 354, 302, 303), (354, 346, 281, 302), (346, 345, 97, 281), (345, 344, 96, 97), (344, 343, 78, 96), (343, 341, 77, 78), (324, 325, 56, 58), (325, 323, 55, 56), (303, 302, 39, 54), (302, 281, 38, 39), (281, 97, 37, 38), (97, 96, 36, 37), (96, 78, 35, 36), (78, 77, 34, 35), (77, 76, 33, 34), (76, 75, 32, 33), (57, 58, 29, 30), (58, 56, 28, 29), (56, 55, 22, 28), (38, 37, 672, 671), (37, 36, 673, 672), (36, 35, 674, 673), (35, 34, 675, 674), (34, 33, 676, 675), (33, 32, 677, 676), (32, 31, 678, 677), (30, 29, 682, 681), (29, 28, 683, 682), (28, 22, 684, 683), (673, 674, 686, 685), (674, 675, 687, 686), (675, 676, 688, 687), (676, 677, 689, 688), (677, 678, 690, 689), (680, 679, 696, 695), (679, 681, 697, 696), (681, 682, 698, 697), (682, 683, 699, 698), (683, 684, 700, 699), (685, 686, 702, 701), (686, 687, 703, 702), (687, 688, 704, 703), (688, 689, 705, 704), (689, 690, 706, 705), (690, 691, 707, 706), (691, 692, 708, 707), (692, 693, 709, 708), (693, 694, 710, 709), (694, 695, 711, 710), (695, 696, 712, 711), (696, 697, 713, 712), (697, 698, 714, 713), (698, 699, 715, 714), (699, 700, 716, 715), (702, 703, 718, 717), (703, 704, 719, 718), (704, 705, 720, 719), (705, 706, 721, 720), (706, 707, 722, 721), (707, 708, 723, 722), (708, 709, 724, 723), (709, 710, 725, 724), (710, 711, 726, 725), (711, 712, 727, 726), (712, 713, 728, 727), (713, 714, 729, 728), (714, 715, 730, 729), (718, 719, 732, 731), (719, 720, 733, 732), (720, 721, 734, 733), (725, 726, 736, 735), (726, 727, 737, 736), (727, 728, 738, 737), (736, 737, 740, 739)])
_uv = me_grid.uv_layers.new(name='UVMap')
_uv.uv.foreach_set('vector', [0.75, 0.75, 1.0, 0.75, 1.0, 1.0, 0.75, 1.0, 0.75, 0.75, 1.0, 0.75, 1.0, 1.0, 0.75, 1.0, 0.75, 0.75, 1.0, 0.75, 1.0, 1.0, 0.75, 1.0, 0.75, 0.75, 1.0, 0.75, 1.0, 1.0, 0.75, 1.0, 0.75, 0.75, 1.0, 0.75, 1.0, 1.0, 0.75, 1.0, 0.75, 0.75, 1.0, 0.75, 1.0, 1.0, 0.75, 1.0, 0.75, 0.75, 1.0, 0.75, 1.0, 1.0, 0.75, 1.0, 0.75, 0.75, 1.0, 0.75, 1.0, 1.0, 0.75, 1.0, 0.75, 0.75, 1.0, 0.75, 1.0, 1.0, 0.75, 1.0, 0.75, 0.75, 1.0, 0.75, 1.0, 1.0, 0.75, 1.0, 0.75, 0.75, 1.0, 0.75, 1.0, 1.0, 0.75, 1.0, 0.75, 0.75, 1.0, 0.75, 1.0, 1.0, 0.75, 1.0, 0.75, 0.75, 1.0, 0.75, 1.0, 1.0, 0.75, 1.0, 0.75, 0.75, 1.0, 0.75, 1.0, 1.0, 0.75, 1.0, 0.75, 0.75, 1.0, 0.75, 1.0, 1.0, 0.75, 1.0, 0.75, 0.75, 1.0, 0.75, 1.0, 1.0, 0.75, 1.0, 0.75, 0.75, 1.0, 0.75, 1.0, 1.0, 0.75, 1.0, 0.75, 0.75, 1.0, 0.75, 1.0, 1.0, 0.75, 1.0, 0.75, 0.75, 1.0, 0.75, 1.0, 1.0, 0.75, 1.0, 0.75, 0.75, 1.0, 0.75, 1.0, 1.0, 0.75, 1.0, 0.75, 0.75, 1.0, 0.75, 1.0, 1.0, 0.75, 1.0, 0.75, 0.75, 1.0, 0.75, 1.0, 1.0, 0.75, 1.0, 0.75, 0.75, 1.0, 0.75, 1.0, 1.0, 0.75, 1.0, 0.75, 0.75, 1.0, 0.75, 1.0, 1.0, 0.75, 1.0, 0.75, 0.75, 1.0, 0.75, 1.0, 1.0, 0.75, 1.0, 0.75, 0.75, 1.0, 0.75, 1.0, 1.0, 0.75, 1.0, 0.75, 0.75, 1.0, 0.75, 1.0, 1.0, 0.75, 1.0, 0.75, 0.75, 1.0, 0.75, 1.0, 1.0, 0.75, 1.0, 0.75, 0.75, 1.0, 0.75, 1.0, 1.0, 0.75, 1.0, 0.75, 0.75, 1.0, 0.75, 1.0, 1.0, 0.75, 1.0, 0.75, 0.75, 1.0, 0.75, 1.0, 1.0, 0.75, 1.0, 0.75, 0.75, 1.0, 0.75, 1.0, 1.0, 0.75, 1.0, 0.75, 0.75, 1.0, 0.75, 1.0, 1.0, 0.75, 1.0, 0.75, 0.75, 1.0, 0.75, 1.0, 1.0, 0.75, 1.0, 0.75, 0.75, 1.0, 0.75, 1.0, 1.0, 0.75, 1.0, 0.75, 0.75, 1.0, 0.75, 1.0, 1.0, 0.75, 1.0, 0.75, 0.75, 1.0, 0.75, 1.0, 1.0, 0.75, 1.0, 0.75, 0.75, 1.0, 0.75, 1.0, 1.0, 0.75, 1.0, 0.75, 0.75, 1.0, 0.75, 1.0, 1.0, 0.75, 1.0, 0.75, 0.75, 1.0, 0.75, 1.0, 1.0, 0.75, 1.0, 0.75, 0.75, 1.0, 0.75, 1.0, 1.0, 0.75, 1.0, 0.75, 0.75, 1.0, 0.75, 1.0, 1.0, 0.75, 1.0, 0.75, 0.75, 1.0, 0.75, 1.0, 1.0, 0.75, 1.0, 0.75, 0.75, 1.0, 0.75, 1.0, 1.0, 0.75, 1.0, 0.75, 0.75, 1.0, 0.75, 1.0, 1.0, 0.75, 1.0, 0.75, 0.75, 1.0, 0.75, 1.0, 1.0, 0.75, 1.0, 0.75, 0.75, 1.0, 0.75, 1.0, 1.0, 0.75, 1.0, 0.75, 0.75, 1.0, 0.75, 1.0, 1.0, 0.75, 1.0, 0.75, 0.75, 1.0, 0.75, 1.0, 1.0, 0.75, 1.0, 0.75, 0.75, 1.0, 0.75, 1.0, 1.0, 0.75, 1.0, 0.75, 0.75, 1.0, 0.75, 1.0, 1.0, 0.75, 1.0, 0.75, 0.75, 1.0, 0.75, 1.0, 1.0, 0.75, 1.0, 0.75, 0.75, 1.0, 0.75, 1.0, 1.0, 0.75, 1.0, 0.75, 0.75, 1.0, 0.75, 1.0, 1.0, 0.75, 1.0, 0.75, 0.75, 1.0, 0.75, 1.0, 1.0, 0.75, 1.0, 0.75, 0.75, 1.0, 0.75, 1.0, 1.0, 0.75, 1.0, 0.75, 0.75, 1.0, 0.75, 1.0, 1.0, 0.75, 1.0, 0.75, 0.75, 1.0, 0.75, 1.0, 1.0, 0.75, 1.0, 0.75, 0.75, 1.0, 0.75, 1.0, 1.0, 0.75, 1.0, 0.75, 0.75, 1.0, 0.75, 1.0, 1.0, 0.75, 1.0, 0.75, 0.75, 1.0, 0.75, 1.0, 1.0, 0.75, 1.0, 0.75, 0.75, 1.0, 0.75, 1.0, 1.0, 0.75, 1.0, 0.75, 0.75, 1.0, 0.75, 1.0, 1.0, 0.75, 1.0, 0.75, 0.75, 1.0, 0.75, 1.0, 1.0, 0.75, 1.0, 0.75, 0.75, 1.0, 0.75, 1.0, 1.0, 0.75, 1.0, 0.75, 0.75, 1.0, 0.75, 1.0, 1.0, 0.75, 1.0, 0.75, 0.75, 1.0, 0.75, 1.0, 1.0, 0.75, 1.0, 0.75, 0.75, 1.0, 0.75, 1.0, 1.0, 0.75, 1.0, 0.75, 0.75, 1.0, 0.75, 1.0, 1.0, 0.75, 1.0, 0.75, 0.75, 1.0, 0.75, 1.0, 1.0, 0.75, 1.0, 0.75, 0.75, 1.0, 0.75, 1.0, 1.0, 0.75, 1.0, 0.75, 0.75, 1.0, 0.75, 1.0, 1.0, 0.75, 1.0, 0.75, 0.75, 1.0, 0.75, 1.0, 1.0, 0.75, 1.0, 0.75, 0.75, 1.0, 0.75, 1.0, 1.0, 0.75, 1.0, 0.75, 0.75, 1.0, 0.75, 1.0, 1.0, 0.75, 1.0, 0.75, 0.75, 1.0, 0.75, 1.0, 1.0, 0.75, 1.0, 0.75, 0.75, 1.0, 0.75, 1.0, 1.0, 0.75, 1.0, 0.75, 0.75, 1.0, 0.75, 1.0, 1.0, 0.75, 1.0, 0.75, 0.75, 1.0, 0.75, 1.0, 1.0, 0.75, 1.0, 0.75, 0.75, 1.0, 0.75, 1.0, 1.0, 0.75, 1.0, 0.75, 0.75, 1.0, 0.75, 1.0, 1.0, 0.75, 1.0, 0.75, 0.75, 1.0, 0.75, 1.0, 1.0, 0.75, 1.0, 0.75, 0.75, 1.0, 0.75, 1.0, 1.0, 0.75, 1.0, 0.75, 0.75, 1.0, 0.75, 1.0, 1.0, 0.75, 1.0, 0.75, 0.75, 1.0, 0.75, 1.0, 1.0, 0.75, 1.0, 0.75, 0.75, 1.0, 0.75, 1.0, 1.0, 0.75, 1.0, 0.75, 0.75, 1.0, 0.75, 1.0, 1.0, 0.75, 1.0, 0.75, 0.75, 1.0, 0.75, 1.0, 1.0, 0.75, 1.0, 0.75, 0.75, 1.0, 0.75, 1.0, 1.0, 0.75, 1.0, 0.75, 0.75, 1.0, 0.75, 1.0, 1.0, 0.75, 1.0, 0.75, 0.75, 1.0, 0.75, 1.0, 1.0, 0.75, 1.0, 0.75, 0.75, 1.0, 0.75, 1.0, 1.0, 0.75, 1.0, 0.75, 0.75, 1.0, 0.75, 1.0, 1.0, 0.75, 1.0, 0.75, 0.75, 1.0, 0.75, 1.0, 1.0, 0.75, 1.0, 0.75, 0.75, 1.0, 0.75, 1.0, 1.0, 0.75, 1.0, 0.75, 0.75, 1.0, 0.75, 1.0, 1.0, 0.75, 1.0, 0.75, 0.75, 1.0, 0.75, 1.0, 1.0, 0.75, 1.0, 0.75, 0.75, 1.0, 0.75, 1.0, 1.0, 0.75, 1.0, 0.75, 0.75, 1.0, 0.75, 1.0, 1.0, 0.75, 1.0, 0.75, 0.75, 1.0, 0.75, 1.0, 1.0, 0.75, 1.0, 0.75, 0.75, 1.0, 0.75, 1.0, 1.0, 0.75, 1.0, 0.75, 0.75, 1.0, 0.75, 1.0, 1.0, 0.75, 1.0, 0.75, 0.75, 1.0, 0.75, 1.0, 1.0, 0.75, 1.0, 0.75, 0.75, 1.0, 0.75, 1.0, 1.0, 0.75, 1.0, 0.75, 0.75, 1.0, 0.75, 1.0, 1.0, 0.75, 1.0, 0.75, 0.75, 1.0, 0.75, 1.0, 1.0, 0.75, 1.0, 0.75, 0.75, 1.0, 0.75, 1.0, 1.0, 0.75, 1.0, 0.75, 0.75, 1.0, 0.75, 1.0, 1.0, 0.75, 1.0, 0.75, 0.75, 1.0, 0.75, 1.0, 1.0, 0.75, 1.0, 0.75, 0.75, 1.0, 0.75, 1.0, 1.0, 0.75, 1.0, 0.75, 0.75, 1.0, 0.75, 1.0, 1.0, 0.75, 1.0, 0.75, 0.75, 1.0, 0.75, 1.0, 1.0, 0.75, 1.0, 0.75, 0.75, 1.0, 0.75, 1.0, 1.0, 0.75, 1.0, 0.75, 0.75, 1.0, 0.75, 1.0, 1.0, 0.75, 1.0, 0.75, 0.75, 1.0, 0.75, 1.0, 1.0, 0.75, 1.0, 0.75, 0.75, 1.0, 0.75, 1.0, 1.0, 0.75, 1.0, 0.75, 0.75, 1.0, 0.75, 1.0, 1.0, 0.75, 1.0, 0.75, 0.75, 1.0, 0.75, 1.0, 1.0, 0.75, 1.0, 0.75, 0.75, 1.0, 0.75, 1.0, 1.0, 0.75, 1.0, 0.75, 0.75, 1.0, 0.75, 1.0, 1.0, 0.75, 1.0, 0.75, 0.75, 1.0, 0.75, 1.0, 1.0, 0.75, 1.0, 0.75, 0.75, 1.0, 0.75, 1.0, 1.0, 0.75, 1.0, 0.75, 0.75, 1.0, 0.75, 1.0, 1.0, 0.75, 1.0, 0.75, 0.75, 1.0, 0.75, 1.0, 1.0, 0.75, 1.0, 0.75, 0.75, 1.0, 0.75, 1.0, 1.0, 0.75, 1.0, 0.75, 0.75, 1.0, 0.75, 1.0, 1.0, 0.75, 1.0, 0.75, 0.75, 1.0, 0.75, 1.0, 1.0, 0.75, 1.0, 0.75, 0.75, 1.0, 0.75, 1.0, 1.0, 0.75, 1.0, 0.75, 0.75, 1.0, 0.75, 1.0, 1.0, 0.75, 1.0, 0.75, 0.75, 1.0, 0.75, 1.0, 1.0, 0.75, 1.0, 0.75, 0.75, 1.0, 0.75, 1.0, 1.0, 0.75, 1.0, 0.75, 0.75, 1.0, 0.75, 1.0, 1.0, 0.75, 1.0, 0.75, 0.75, 1.0, 0.75, 1.0, 1.0, 0.75, 1.0, 0.75, 0.75, 1.0, 0.75, 1.0, 1.0, 0.75, 1.0, 0.75, 0.75, 1.0, 0.75, 1.0, 1.0, 0.75, 1.0, 0.75, 0.75, 1.0, 0.75, 1.0, 1.0, 0.75, 1.0, 0.75, 0.75, 1.0, 0.75, 1.0, 1.0, 0.75, 1.0, 0.75, 0.75, 1.0, 0.75, 1.0, 1.0, 0.75, 1.0, 0.75, 0.75, 1.0, 0.75, 1.0, 1.0, 0.75, 1.0, 0.75, 0.75, 1.0, 0.75, 1.0, 1.0, 0.75, 1.0, 0.75, 0.75, 1.0, 0.75, 1.0, 1.0, 0.75, 1.0, 0.75, 0.75, 1.0, 0.75, 1.0, 1.0, 0.75, 1.0, 0.75, 0.75, 1.0, 0.75, 1.0, 1.0, 0.75, 1.0, 0.75, 0.75, 1.0, 0.75, 1.0, 1.0, 0.75, 1.0, 0.75, 0.75, 1.0, 0.75, 1.0, 1.0, 0.75, 1.0, 0.75, 0.75, 1.0, 0.75, 1.0, 1.0, 0.75, 1.0, 0.75, 0.75, 1.0, 0.75, 1.0, 1.0, 0.75, 1.0, 0.75, 0.75, 1.0, 0.75, 1.0, 1.0, 0.75, 1.0, 0.75, 0.75, 1.0, 0.75, 1.0, 1.0, 0.75, 1.0, 0.75, 0.75, 1.0, 0.75, 1.0, 1.0, 0.75, 1.0, 0.75, 0.75, 1.0, 0.75, 1.0, 1.0, 0.75, 1.0, 0.75, 0.75, 1.0, 0.75, 1.0, 1.0, 0.75, 1.0, 0.75, 0.75, 1.0, 0.75, 1.0, 1.0, 0.75, 1.0, 0.75, 0.75, 1.0, 0.75, 1.0, 1.0, 0.75, 1.0, 0.75, 0.75, 1.0, 0.75, 1.0, 1.0, 0.75, 1.0, 0.75, 0.75, 1.0, 0.75, 1.0, 1.0, 0.75, 1.0, 0.75, 0.75, 1.0, 0.75, 1.0, 1.0, 0.75, 1.0, 0.75, 0.75, 1.0, 0.75, 1.0, 1.0, 0.75, 1.0, 0.75, 0.75, 1.0, 0.75, 1.0, 1.0, 0.75, 1.0, 0.75, 0.75, 1.0, 0.75, 1.0, 1.0, 0.75, 1.0, 0.75, 0.75, 1.0, 0.75, 1.0, 1.0, 0.75, 1.0, 0.75, 0.75, 1.0, 0.75, 1.0, 1.0, 0.75, 1.0, 0.75, 0.75, 1.0, 0.75, 1.0, 1.0, 0.75, 1.0, 0.75, 0.75, 1.0, 0.75, 1.0, 1.0, 0.75, 1.0, 0.75, 0.75, 1.0, 0.75, 1.0, 1.0, 0.75, 1.0, 0.75, 0.75, 1.0, 0.75, 1.0, 1.0, 0.75, 1.0, 0.75, 0.75, 1.0, 0.75, 1.0, 1.0, 0.75, 1.0, 0.75, 0.75, 1.0, 0.75, 1.0, 1.0, 0.75, 1.0, 0.75, 0.75, 1.0, 0.75, 1.0, 1.0, 0.75, 1.0, 0.75, 0.75, 1.0, 0.75, 1.0, 1.0, 0.75, 1.0, 0.75, 0.75, 1.0, 0.75, 1.0, 1.0, 0.75, 1.0, 0.75, 0.75, 1.0, 0.75, 1.0, 1.0, 0.75, 1.0, 0.75, 0.75, 1.0, 0.75, 1.0, 1.0, 0.75, 1.0, 0.75, 0.75, 1.0, 0.75, 1.0, 1.0, 0.75, 1.0, 0.75, 0.75, 1.0, 0.75, 1.0, 1.0, 0.75, 1.0, 0.75, 0.75, 1.0, 0.75, 1.0, 1.0, 0.75, 1.0, 0.75, 0.75, 1.0, 0.75, 1.0, 1.0, 0.75, 1.0, 0.75, 0.75, 1.0, 0.75, 1.0, 1.0, 0.75, 1.0, 0.75, 0.75, 1.0, 0.75, 1.0, 1.0, 0.75, 1.0, 0.75, 0.75, 1.0, 0.75, 1.0, 1.0, 0.75, 1.0, 0.75, 0.75, 1.0, 0.75, 1.0, 1.0, 0.75, 1.0, 0.75, 0.75, 1.0, 0.75, 1.0, 1.0, 0.75, 1.0, 0.75, 0.75, 1.0, 0.75, 1.0, 1.0, 0.75, 1.0, 0.75, 0.75, 1.0, 0.75, 1.0, 1.0, 0.75, 1.0, 0.75, 0.75, 1.0, 0.75, 1.0, 1.0, 0.75, 1.0, 0.75, 0.75, 1.0, 0.75, 1.0, 1.0, 0.75, 1.0, 0.75, 0.75, 1.0, 0.75, 1.0, 1.0, 0.75, 1.0, 0.75, 0.75, 1.0, 0.75, 1.0, 1.0, 0.75, 1.0, 0.75, 0.75, 1.0, 0.75, 1.0, 1.0, 0.75, 1.0, 0.75, 0.75, 1.0, 0.75, 1.0, 1.0, 0.75, 1.0, 0.75, 0.75, 1.0, 0.75, 1.0, 1.0, 0.75, 1.0, 0.75, 0.75, 1.0, 0.75, 1.0, 1.0, 0.75, 1.0, 0.75, 0.75, 1.0, 0.75, 1.0, 1.0, 0.75, 1.0, 0.75, 0.75, 1.0, 0.75, 1.0, 1.0, 0.75, 1.0, 0.75, 0.75, 1.0, 0.75, 1.0, 1.0, 0.75, 1.0, 0.75, 0.75, 1.0, 0.75, 1.0, 1.0, 0.75, 1.0, 0.75, 0.75, 1.0, 0.75, 1.0, 1.0, 0.75, 1.0, 0.75, 0.75, 1.0, 0.75, 1.0, 1.0, 0.75, 1.0, 0.75, 0.75, 1.0, 0.75, 1.0, 1.0, 0.75, 1.0, 0.75, 0.75, 1.0, 0.75, 1.0, 1.0, 0.75, 1.0, 0.75, 0.75, 1.0, 0.75, 1.0, 1.0, 0.75, 1.0, 0.75, 0.75, 1.0, 0.75, 1.0, 1.0, 0.75, 1.0, 0.75, 0.75, 1.0, 0.75, 1.0, 1.0, 0.75, 1.0, 0.75, 0.75, 1.0, 0.75, 1.0, 1.0, 0.75, 1.0, 0.75, 0.75, 1.0, 0.75, 1.0, 1.0, 0.75, 1.0, 0.75, 0.75, 1.0, 0.75, 1.0, 1.0, 0.75, 1.0, 0.75, 0.75, 1.0, 0.75, 1.0, 1.0, 0.75, 1.0, 0.75, 0.75, 1.0, 0.75, 1.0, 1.0, 0.75, 1.0, 0.75, 0.75, 1.0, 0.75, 1.0, 1.0, 0.75, 1.0, 0.75, 0.75, 1.0, 0.75, 1.0, 1.0, 0.75, 1.0, 0.75, 0.75, 1.0, 0.75, 1.0, 1.0, 0.75, 1.0, 0.75, 0.75, 1.0, 0.75, 1.0, 1.0, 0.75, 1.0, 0.75, 0.75, 1.0, 0.75, 1.0, 1.0, 0.75, 1.0, 0.75, 0.75, 1.0, 0.75, 1.0, 1.0, 0.75, 1.0, 0.75, 0.75, 1.0, 0.75, 1.0, 1.0, 0.75, 1.0, 0.75, 0.75, 1.0, 0.75, 1.0, 1.0, 0.75, 1.0, 0.75, 0.75, 1.0, 0.75, 1.0, 1.0, 0.75, 1.0, 0.75, 0.75, 1.0, 0.75, 1.0, 1.0, 0.75, 1.0, 0.75, 0.75, 1.0, 0.75, 1.0, 1.0, 0.75, 1.0, 0.75, 0.75, 1.0, 0.75, 1.0, 1.0, 0.75, 1.0, 0.75, 0.75, 1.0, 0.75, 1.0, 1.0, 0.75, 1.0, 0.75, 0.75, 1.0, 0.75, 1.0, 1.0, 0.75, 1.0, 0.75, 0.75, 1.0, 0.75, 1.0, 1.0, 0.75, 1.0, 0.75, 0.75, 1.0, 0.75, 1.0, 1.0, 0.75, 1.0, 0.75, 0.75, 1.0, 0.75, 1.0, 1.0, 0.75, 1.0, 0.75, 0.75, 1.0, 0.75, 1.0, 1.0, 0.75, 1.0, 0.75, 0.75, 1.0, 0.75, 1.0, 1.0, 0.75, 1.0, 0.75, 0.75, 1.0, 0.75, 1.0, 1.0, 0.75, 1.0, 0.75, 0.75, 1.0, 0.75, 1.0, 1.0, 0.75, 1.0, 0.75, 0.75, 1.0, 0.75, 1.0, 1.0, 0.75, 1.0, 0.75, 0.75, 1.0, 0.75, 1.0, 1.0, 0.75, 1.0, 0.75, 0.75, 1.0, 0.75, 1.0, 1.0, 0.75, 1.0, 0.75, 0.75, 1.0, 0.75, 1.0, 1.0, 0.75, 1.0, 0.75, 0.75, 1.0, 0.75, 1.0, 1.0, 0.75, 1.0, 0.75, 0.75, 1.0, 0.75, 1.0, 1.0, 0.75, 1.0, 0.75, 0.75, 1.0, 0.75, 1.0, 1.0, 0.75, 1.0, 0.75, 0.75, 1.0, 0.75, 1.0, 1.0, 0.75, 1.0, 0.75, 0.75, 1.0, 0.75, 1.0, 1.0, 0.75, 1.0, 0.75, 0.75, 1.0, 0.75, 1.0, 1.0, 0.75, 1.0, 0.75, 0.75, 1.0, 0.75, 1.0, 1.0, 0.75, 1.0, 0.75, 0.75, 1.0, 0.75, 1.0, 1.0, 0.75, 1.0, 0.75, 0.75, 1.0, 0.75, 1.0, 1.0, 0.75, 1.0, 0.75, 0.75, 1.0, 0.75, 1.0, 1.0, 0.75, 1.0, 0.75, 0.75, 1.0, 0.75, 1.0, 1.0, 0.75, 1.0, 0.75, 0.75, 1.0, 0.75, 1.0, 1.0, 0.75, 1.0, 0.75, 0.75, 1.0, 0.75, 1.0, 1.0, 0.75, 1.0, 0.75, 0.75, 1.0, 0.75, 1.0, 1.0, 0.75, 1.0, 0.75, 0.75, 1.0, 0.75, 1.0, 1.0, 0.75, 1.0, 0.75, 0.75, 1.0, 0.75, 1.0, 1.0, 0.75, 1.0, 0.75, 0.75, 1.0, 0.75, 1.0, 1.0, 0.75, 1.0, 0.75, 0.75, 1.0, 0.75, 1.0, 1.0, 0.75, 1.0, 0.75, 0.75, 1.0, 0.75, 1.0, 1.0, 0.75, 1.0, 0.75, 0.75, 1.0, 0.75, 1.0, 1.0, 0.75, 1.0, 0.75, 0.75, 1.0, 0.75, 1.0, 1.0, 0.75, 1.0, 0.75, 0.75, 1.0, 0.75, 1.0, 1.0, 0.75, 1.0, 0.75, 0.75, 1.0, 0.75, 1.0, 1.0, 0.75, 1.0, 0.75, 0.75, 1.0, 0.75, 1.0, 1.0, 0.75, 1.0, 0.75, 0.75, 1.0, 0.75, 1.0, 1.0, 0.75, 1.0, 0.75, 0.75, 1.0, 0.75, 1.0, 1.0, 0.75, 1.0, 0.75, 0.75, 1.0, 0.75, 1.0, 1.0, 0.75, 1.0, 0.75, 0.75, 1.0, 0.75, 1.0, 1.0, 0.75, 1.0, 0.75, 0.75, 1.0, 0.75, 1.0, 1.0, 0.75, 1.0, 0.75, 0.75, 1.0, 0.75, 1.0, 1.0, 0.75, 1.0, 0.75, 0.75, 1.0, 0.75, 1.0, 1.0, 0.75, 1.0, 0.75, 0.75, 1.0, 0.75, 1.0, 1.0, 0.75, 1.0, 0.75, 0.75, 1.0, 0.75, 1.0, 1.0, 0.75, 1.0, 0.75, 0.75, 1.0, 0.75, 1.0, 1.0, 0.75, 1.0, 0.75, 0.75, 1.0, 0.75, 1.0, 1.0, 0.75, 1.0, 0.75, 0.75, 1.0, 0.75, 1.0, 1.0, 0.75, 1.0, 0.75, 0.75, 1.0, 0.75, 1.0, 1.0, 0.75, 1.0, 0.75, 0.75, 1.0, 0.75, 1.0, 1.0, 0.75, 1.0, 0.75, 0.75, 1.0, 0.75, 1.0, 1.0, 0.75, 1.0, 0.75, 0.75, 1.0, 0.75, 1.0, 1.0, 0.75, 1.0, 0.75, 0.75, 1.0, 0.75, 1.0, 1.0, 0.75, 1.0, 0.75, 0.75, 1.0, 0.75, 1.0, 1.0, 0.75, 1.0, 0.75, 0.75, 1.0, 0.75, 1.0, 1.0, 0.75, 1.0, 0.75, 0.75, 1.0, 0.75, 1.0, 1.0, 0.75, 1.0, 0.75, 0.75, 1.0, 0.75, 1.0, 1.0, 0.75, 1.0, 0.75, 0.75, 1.0, 0.75, 1.0, 1.0, 0.75, 1.0, 0.75, 0.75, 1.0, 0.75, 1.0, 1.0, 0.75, 1.0, 0.75, 0.75, 1.0, 0.75, 1.0, 1.0, 0.75, 1.0, 0.75, 0.75, 1.0, 0.75, 1.0, 1.0, 0.75, 1.0, 0.75, 0.75, 1.0, 0.75, 1.0, 1.0, 0.75, 1.0, 0.75, 0.75, 1.0, 0.75, 1.0, 1.0, 0.75, 1.0, 0.75, 0.75, 1.0, 0.75, 1.0, 1.0, 0.75, 1.0, 0.75, 0.75, 1.0, 0.75, 1.0, 1.0, 0.75, 1.0, 0.75, 0.75, 1.0, 0.75, 1.0, 1.0, 0.75, 1.0, 0.75, 0.75, 1.0, 0.75, 1.0, 1.0, 0.75, 1.0, 0.75, 0.75, 1.0, 0.75, 1.0, 1.0, 0.75, 1.0, 0.75, 0.75, 1.0, 0.75, 1.0, 1.0, 0.75, 1.0, 0.75, 0.75, 1.0, 0.75, 1.0, 1.0, 0.75, 1.0, 0.75, 0.75, 1.0, 0.75, 1.0, 1.0, 0.75, 1.0, 0.75, 0.75, 1.0, 0.75, 1.0, 1.0, 0.75, 1.0, 0.75, 0.75, 1.0, 0.75, 1.0, 1.0, 0.75, 1.0, 0.75, 0.75, 1.0, 0.75, 1.0, 1.0, 0.75, 1.0, 0.75, 0.75, 1.0, 0.75, 1.0, 1.0, 0.75, 1.0, 0.75, 0.75, 1.0, 0.75, 1.0, 1.0, 0.75, 1.0, 0.75, 0.75, 1.0, 0.75, 1.0, 1.0, 0.75, 1.0, 0.75, 0.75, 1.0, 0.75, 1.0, 1.0, 0.75, 1.0, 0.75, 0.75, 1.0, 0.75, 1.0, 1.0, 0.75, 1.0, 0.75, 0.75, 1.0, 0.75, 1.0, 1.0, 0.75, 1.0, 0.75, 0.75, 1.0, 0.75, 1.0, 1.0, 0.75, 1.0, 0.75, 0.75, 1.0, 0.75, 1.0, 1.0, 0.75, 1.0, 0.75, 0.75, 1.0, 0.75, 1.0, 1.0, 0.75, 1.0, 0.75, 0.75, 1.0, 0.75, 1.0, 1.0, 0.75, 1.0, 0.75, 0.75, 1.0, 0.75, 1.0, 1.0, 0.75, 1.0, 0.75, 0.75, 1.0, 0.75, 1.0, 1.0, 0.75, 1.0, 0.75, 0.75, 1.0, 0.75, 1.0, 1.0, 0.75, 1.0, 0.75, 0.75, 1.0, 0.75, 1.0, 1.0, 0.75, 1.0, 0.75, 0.75, 1.0, 0.75, 1.0, 1.0, 0.75, 1.0, 0.75, 0.75, 1.0, 0.75, 1.0, 1.0, 0.75, 1.0, 0.75, 0.75, 1.0, 0.75, 1.0, 1.0, 0.75, 1.0, 0.75, 0.75, 1.0, 0.75, 1.0, 1.0, 0.75, 1.0, 0.75, 0.75, 1.0, 0.75, 1.0, 1.0, 0.75, 1.0, 0.75, 0.75, 1.0, 0.75, 1.0, 1.0, 0.75, 1.0, 0.75, 0.75, 1.0, 0.75, 1.0, 1.0, 0.75, 1.0, 0.75, 0.75, 1.0, 0.75, 1.0, 1.0, 0.75, 1.0, 0.75, 0.75, 1.0, 0.75, 1.0, 1.0, 0.75, 1.0, 0.75, 0.75, 1.0, 0.75, 1.0, 1.0, 0.75, 1.0, 0.75, 0.75, 1.0, 0.75, 1.0, 1.0, 0.75, 1.0, 0.75, 0.75, 1.0, 0.75, 1.0, 1.0, 0.75, 1.0, 0.75, 0.75, 1.0, 0.75, 1.0, 1.0, 0.75, 1.0, 0.75, 0.75, 1.0, 0.75, 1.0, 1.0, 0.75, 1.0, 0.75, 0.75, 1.0, 0.75, 1.0, 1.0, 0.75, 1.0, 0.75, 0.75, 1.0, 0.75, 1.0, 1.0, 0.75, 1.0, 0.75, 0.75, 1.0, 0.75, 1.0, 1.0, 0.75, 1.0, 0.75, 0.75, 1.0, 0.75, 1.0, 1.0, 0.75, 1.0, 0.75, 0.75, 1.0, 0.75, 1.0, 1.0, 0.75, 1.0, 0.75, 0.75, 1.0, 0.75, 1.0, 1.0, 0.75, 1.0, 0.75, 0.75, 1.0, 0.75, 1.0, 1.0, 0.75, 1.0, 0.75, 0.75, 1.0, 0.75, 1.0, 1.0, 0.75, 1.0, 0.75, 0.75, 1.0, 0.75, 1.0, 1.0, 0.75, 1.0, 0.75, 0.75, 1.0, 0.75, 1.0, 1.0, 0.75, 1.0, 0.75, 0.75, 1.0, 0.75, 1.0, 1.0, 0.75, 1.0, 0.75, 0.75, 1.0, 0.75, 1.0, 1.0, 0.75, 1.0, 0.75, 0.75, 1.0, 0.75, 1.0, 1.0, 0.75, 1.0, 0.75, 0.75, 1.0, 0.75, 1.0, 1.0, 0.75, 1.0, 0.75, 0.75, 1.0, 0.75, 1.0, 1.0, 0.75, 1.0, 0.75, 0.75, 1.0, 0.75, 1.0, 1.0, 0.75, 1.0, 0.75, 0.75, 1.0, 0.75, 1.0, 1.0, 0.75, 1.0, 0.75, 0.75, 1.0, 0.75, 1.0, 1.0, 0.75, 1.0, 0.75, 0.75, 1.0, 0.75, 1.0, 1.0, 0.75, 1.0, 0.75, 0.75, 1.0, 0.75, 1.0, 1.0, 0.75, 1.0, 0.75, 0.75, 1.0, 0.75, 1.0, 1.0, 0.75, 1.0, 0.75, 0.75, 1.0, 0.75, 1.0, 1.0, 0.75, 1.0, 0.75, 0.75, 1.0, 0.75, 1.0, 1.0, 0.75, 1.0, 0.75, 0.75, 1.0, 0.75, 1.0, 1.0, 0.75, 1.0, 0.75, 0.75, 1.0, 0.75, 1.0, 1.0, 0.75, 1.0, 0.75, 0.75, 1.0, 0.75, 1.0, 1.0, 0.75, 1.0, 0.75, 0.75, 1.0, 0.75, 1.0, 1.0, 0.75, 1.0, 0.75, 0.75, 1.0, 0.75, 1.0, 1.0, 0.75, 1.0, 0.75, 0.75, 1.0, 0.75, 1.0, 1.0, 0.75, 1.0, 0.75, 0.75, 1.0, 0.75, 1.0, 1.0, 0.75, 1.0, 0.75, 0.75, 1.0, 0.75, 1.0, 1.0, 0.75, 1.0, 0.75, 0.75, 1.0, 0.75, 1.0, 1.0, 0.75, 1.0, 0.75, 0.75, 1.0, 0.75, 1.0, 1.0, 0.75, 1.0, 0.75, 0.75, 1.0, 0.75, 1.0, 1.0, 0.75, 1.0, 0.75, 0.75, 1.0, 0.75, 1.0, 1.0, 0.75, 1.0, 0.75, 0.75, 1.0, 0.75, 1.0, 1.0, 0.75, 1.0, 0.75, 0.75, 1.0, 0.75, 1.0, 1.0, 0.75, 1.0, 0.75, 0.75, 1.0, 0.75, 1.0, 1.0, 0.75, 1.0, 0.75, 0.75, 1.0, 0.75, 1.0, 1.0, 0.75, 1.0, 0.75, 0.75, 1.0, 0.75, 1.0, 1.0, 0.75, 1.0, 0.75, 0.75, 1.0, 0.75, 1.0, 1.0, 0.75, 1.0, 0.75, 0.75, 1.0, 0.75, 1.0, 1.0, 0.75, 1.0, 0.75, 0.75, 1.0, 0.75, 1.0, 1.0, 0.75, 1.0, 0.75, 0.75, 1.0, 0.75, 1.0, 1.0, 0.75, 1.0, 0.75, 0.75, 1.0, 0.75, 1.0, 1.0, 0.75, 1.0, 0.75, 0.75, 1.0, 0.75, 1.0, 1.0, 0.75, 1.0, 0.75, 0.75, 1.0, 0.75, 1.0, 1.0, 0.75, 1.0, 0.75, 0.75, 1.0, 0.75, 1.0, 1.0, 0.75, 1.0, 0.75, 0.75, 1.0, 0.75, 1.0, 1.0, 0.75, 1.0, 0.75, 0.75, 1.0, 0.75, 1.0, 1.0, 0.75, 1.0, 0.75, 0.75, 1.0, 0.75, 1.0, 1.0, 0.75, 1.0, 0.75, 0.75, 1.0, 0.75, 1.0, 1.0, 0.75, 1.0, 0.75, 0.75, 1.0, 0.75, 1.0, 1.0, 0.75, 1.0, 0.75, 0.75, 1.0, 0.75, 1.0, 1.0, 0.75, 1.0, 0.75, 0.75, 1.0, 0.75, 1.0, 1.0, 0.75, 1.0, 0.75, 0.75, 1.0, 0.75, 1.0, 1.0, 0.75, 1.0, 0.75, 0.75, 1.0, 0.75, 1.0, 1.0, 0.75, 1.0, 0.75, 0.75, 1.0, 0.75, 1.0, 1.0, 0.75, 1.0, 0.75, 0.75, 1.0, 0.75, 1.0, 1.0, 0.75, 1.0, 0.75, 0.75, 1.0, 0.75, 1.0, 1.0, 0.75, 1.0, 0.75, 0.75, 1.0, 0.75, 1.0, 1.0, 0.75, 1.0, 0.75, 0.75, 1.0, 0.75, 1.0, 1.0, 0.75, 1.0, 0.75, 0.75, 1.0, 0.75, 1.0, 1.0, 0.75, 1.0, 0.75, 0.75, 1.0, 0.75, 1.0, 1.0, 0.75, 1.0, 0.75, 0.75, 1.0, 0.75, 1.0, 1.0, 0.75, 1.0, 0.75, 0.75, 1.0, 0.75, 1.0, 1.0, 0.75, 1.0, 0.75, 0.75, 1.0, 0.75, 1.0, 1.0, 0.75, 1.0, 0.75, 0.75, 1.0, 0.75, 1.0, 1.0, 0.75, 1.0, 0.75, 0.75, 1.0, 0.75, 1.0, 1.0, 0.75, 1.0, 0.75, 0.75, 1.0, 0.75, 1.0, 1.0, 0.75, 1.0, 0.75, 0.75, 1.0, 0.75, 1.0, 1.0, 0.75, 1.0, 0.75, 0.75, 1.0, 0.75, 1.0, 1.0, 0.75, 1.0, 0.75, 0.75, 1.0, 0.75, 1.0, 1.0, 0.75, 1.0, 0.75, 0.75, 1.0, 0.75, 1.0, 1.0, 0.75, 1.0, 0.75, 0.75, 1.0, 0.75, 1.0, 1.0, 0.75, 1.0, 0.75, 0.75, 1.0, 0.75, 1.0, 1.0, 0.75, 1.0, 0.75, 0.75, 1.0, 0.75, 1.0, 1.0, 0.75, 1.0, 0.75, 0.75, 1.0, 0.75, 1.0, 1.0, 0.75, 1.0, 0.75, 0.75, 1.0, 0.75, 1.0, 1.0, 0.75, 1.0, 0.75, 0.75, 1.0, 0.75, 1.0, 1.0, 0.75, 1.0, 0.75, 0.75, 1.0, 0.75, 1.0, 1.0, 0.75, 1.0, 0.75, 0.75, 1.0, 0.75, 1.0, 1.0, 0.75, 1.0, 0.75, 0.75, 1.0, 0.75, 1.0, 1.0, 0.75, 1.0, 0.75, 0.75, 1.0, 0.75, 1.0, 1.0, 0.75, 1.0, 0.75, 0.75, 1.0, 0.75, 1.0, 1.0, 0.75, 1.0, 0.75, 0.75, 1.0, 0.75, 1.0, 1.0, 0.75, 1.0, 0.75, 0.75, 1.0, 0.75, 1.0, 1.0, 0.75, 1.0, 0.75, 0.75, 1.0, 0.75, 1.0, 1.0, 0.75, 1.0, 0.75, 0.75, 1.0, 0.75, 1.0, 1.0, 0.75, 1.0, 0.75, 0.75, 1.0, 0.75, 1.0, 1.0, 0.75, 1.0, 0.75, 0.75, 1.0, 0.75, 1.0, 1.0, 0.75, 1.0, 0.75, 0.75, 1.0, 0.75, 1.0, 1.0, 0.75, 1.0, 0.75, 0.75, 1.0, 0.75, 1.0, 1.0, 0.75, 1.0, 0.75, 0.75, 1.0, 0.75, 1.0, 1.0, 0.75, 1.0, 0.75, 0.75, 1.0, 0.75, 1.0, 1.0, 0.75, 1.0, 0.75, 0.75, 1.0, 0.75, 1.0, 1.0, 0.75, 1.0, 0.75, 0.75, 1.0, 0.75, 1.0, 1.0, 0.75, 1.0, 0.75, 0.75, 1.0, 0.75, 1.0, 1.0, 0.75, 1.0, 0.75, 0.75, 1.0, 0.75, 1.0, 1.0, 0.75, 1.0, 0.75, 0.75, 1.0, 0.75, 1.0, 1.0, 0.75, 1.0, 0.75, 0.75, 1.0, 0.75, 1.0, 1.0, 0.75, 1.0, 0.75, 0.75, 1.0, 0.75, 1.0, 1.0, 0.75, 1.0, 0.75, 0.75, 1.0, 0.75, 1.0, 1.0, 0.75, 1.0, 0.75, 0.75, 1.0, 0.75, 1.0, 1.0, 0.75, 1.0, 0.75, 0.75, 1.0, 0.75, 1.0, 1.0, 0.75, 1.0, 0.75, 0.75, 1.0, 0.75, 1.0, 1.0, 0.75, 1.0, 0.75, 0.75, 1.0, 0.75, 1.0, 1.0, 0.75, 1.0, 0.75, 0.75, 1.0, 0.75, 1.0, 1.0, 0.75, 1.0, 0.75, 0.75, 1.0, 0.75, 1.0, 1.0, 0.75, 1.0, 0.75, 0.75, 1.0, 0.75, 1.0, 1.0, 0.75, 1.0, 0.75, 0.75, 1.0, 0.75, 1.0, 1.0, 0.75, 1.0, 0.75, 0.75, 1.0, 0.75, 1.0, 1.0, 0.75, 1.0, 0.75, 0.75, 1.0, 0.75, 1.0, 1.0, 0.75, 1.0, 0.75, 0.75, 1.0, 0.75, 1.0, 1.0, 0.75, 1.0, 0.75, 0.75, 1.0, 0.75, 1.0, 1.0, 0.75, 1.0, 0.75, 0.75, 1.0, 0.75, 1.0, 1.0, 0.75, 1.0, 0.75, 0.75, 1.0, 0.75, 1.0, 1.0, 0.75, 1.0, 0.75, 0.75, 1.0, 0.75, 1.0, 1.0, 0.75, 1.0, 0.75, 0.75, 1.0, 0.75, 1.0, 1.0, 0.75, 1.0, 0.75, 0.75, 1.0, 0.75, 1.0, 1.0, 0.75, 1.0, 0.75, 0.75, 1.0, 0.75, 1.0, 1.0, 0.75, 1.0, 0.75, 0.75, 1.0, 0.75, 1.0, 1.0, 0.75, 1.0, 0.75, 0.75, 1.0, 0.75, 1.0, 1.0, 0.75, 1.0, 0.75, 0.75, 1.0, 0.75, 1.0, 1.0, 0.75, 1.0, 0.75, 0.75, 1.0, 0.75, 1.0, 1.0, 0.75, 1.0, 0.75, 0.75, 1.0, 0.75, 1.0, 1.0, 0.75, 1.0, 0.75, 0.75, 1.0, 0.75, 1.0, 1.0, 0.75, 1.0, 0.75, 0.75, 1.0, 0.75, 1.0, 1.0, 0.75, 1.0, 0.75, 0.75, 1.0, 0.75, 1.0, 1.0, 0.75, 1.0, 0.75, 0.75, 1.0, 0.75, 1.0, 1.0, 0.75, 1.0, 0.75, 0.75, 1.0, 0.75, 1.0, 1.0, 0.75, 1.0, 0.75, 0.75, 1.0, 0.75, 1.0, 1.0, 0.75, 1.0, 0.75, 0.75, 1.0, 0.75, 1.0, 1.0, 0.75, 1.0, 0.75, 0.75, 1.0, 0.75, 1.0, 1.0, 0.75, 1.0, 0.75, 0.75, 1.0, 0.75, 1.0, 1.0, 0.75, 1.0, 0.75, 0.75, 1.0, 0.75, 1.0, 1.0, 0.75, 1.0, 0.75, 0.75, 1.0, 0.75, 1.0, 1.0, 0.75, 1.0, 0.75, 0.75, 1.0, 0.75, 1.0, 1.0, 0.75, 1.0, 0.75, 0.75, 1.0, 0.75, 1.0, 1.0, 0.75, 1.0, 0.75, 0.75, 1.0, 0.75, 1.0, 1.0, 0.75, 1.0, 0.75, 0.75, 1.0, 0.75, 1.0, 1.0, 0.75, 1.0, 0.75, 0.75, 1.0, 0.75, 1.0, 1.0, 0.75, 1.0, 0.75, 0.75, 1.0, 0.75, 1.0, 1.0, 0.75, 1.0, 0.75, 0.75, 1.0, 0.75, 1.0, 1.0, 0.75, 1.0, 0.75, 0.75, 1.0, 0.75, 1.0, 1.0, 0.75, 1.0, 0.75, 0.75, 1.0, 0.75, 1.0, 1.0, 0.75, 1.0, 0.75, 0.75, 1.0, 0.75, 1.0, 1.0, 0.75, 1.0, 0.75, 0.75, 1.0, 0.75, 1.0, 1.0, 0.75, 1.0, 0.75, 0.75, 1.0, 0.75, 1.0, 1.0, 0.75, 1.0, 0.75, 0.75, 1.0, 0.75, 1.0, 1.0, 0.75, 1.0, 0.75, 0.75, 1.0, 0.75, 1.0, 1.0, 0.75, 1.0, 0.75, 0.75, 1.0, 0.75, 1.0, 1.0, 0.75, 1.0, 0.75, 0.75, 1.0, 0.75, 1.0, 1.0, 0.75, 1.0, 0.75, 0.75, 1.0, 0.75, 1.0, 1.0, 0.75, 1.0, 0.75, 0.75, 1.0, 0.75, 1.0, 1.0, 0.75, 1.0, 0.75, 0.75, 1.0, 0.75, 1.0, 1.0, 0.75, 1.0, 0.75, 0.75, 1.0, 0.75, 1.0, 1.0, 0.75, 1.0, 0.75, 0.75, 1.0, 0.75, 1.0, 1.0, 0.75, 1.0, 0.75, 0.75, 1.0, 0.75, 1.0, 1.0, 0.75, 1.0, 0.75, 0.75, 1.0, 0.75, 1.0, 1.0, 0.75, 1.0, 0.75, 0.75, 1.0, 0.75, 1.0, 1.0, 0.75, 1.0, 0.75, 0.75, 1.0, 0.75, 1.0, 1.0, 0.75, 1.0, 0.75, 0.75, 1.0, 0.75, 1.0, 1.0, 0.75, 1.0, 0.75, 0.75, 1.0, 0.75, 1.0, 1.0, 0.75, 1.0, 0.75, 0.75, 1.0, 0.75, 1.0, 1.0, 0.75, 1.0, 0.75, 0.75, 1.0, 0.75, 1.0, 1.0, 0.75, 1.0, 0.75, 0.75, 1.0, 0.75, 1.0, 1.0, 0.75, 1.0, 0.75, 0.75, 1.0, 0.75, 1.0, 1.0, 0.75, 1.0, 0.75, 0.75, 1.0, 0.75, 1.0, 1.0, 0.75, 1.0, 0.75, 0.75, 1.0, 0.75, 1.0, 1.0, 0.75, 1.0, 0.75, 0.75, 1.0, 0.75, 1.0, 1.0, 0.75, 1.0, 0.75, 0.75, 1.0, 0.75, 1.0, 1.0, 0.75, 1.0, 0.75, 0.75, 1.0, 0.75, 1.0, 1.0, 0.75, 1.0, 0.75, 0.75, 1.0, 0.75, 1.0, 1.0, 0.75, 1.0, 0.75, 0.75, 1.0, 0.75, 1.0, 1.0, 0.75, 1.0, 0.75, 0.75, 1.0, 0.75, 1.0, 1.0, 0.75, 1.0, 0.75, 0.75, 1.0, 0.75, 1.0, 1.0, 0.75, 1.0, 0.75, 0.75, 1.0, 0.75, 1.0, 1.0, 0.75, 1.0, 0.75, 0.75, 1.0, 0.75, 1.0, 1.0, 0.75, 1.0, 0.75, 0.75, 1.0, 0.75, 1.0, 1.0, 0.75, 1.0, 0.75, 0.75, 1.0, 0.75, 1.0, 1.0, 0.75, 1.0, 0.75, 0.75, 1.0, 0.75, 1.0, 1.0, 0.75, 1.0, 0.75, 0.75, 1.0, 0.75, 1.0, 1.0, 0.75, 1.0, 0.75, 0.75, 1.0, 0.75, 1.0, 1.0, 0.75, 1.0, 0.75, 0.75, 1.0, 0.75, 1.0, 1.0, 0.75, 1.0, 0.75, 0.75, 1.0, 0.75, 1.0, 1.0, 0.75, 1.0, 0.75, 0.75, 1.0, 0.75, 1.0, 1.0, 0.75, 1.0, 0.75, 0.75, 1.0, 0.75, 1.0, 1.0, 0.75, 1.0, 0.75, 0.75, 1.0, 0.75, 1.0, 1.0, 0.75, 1.0, 0.75, 0.75, 1.0, 0.75, 1.0, 1.0, 0.75, 1.0, 0.75, 0.75, 1.0, 0.75, 1.0, 1.0, 0.75, 1.0, 0.75, 0.75, 1.0, 0.75, 1.0, 1.0, 0.75, 1.0, 0.75, 0.75, 1.0, 0.75, 1.0, 1.0, 0.75, 1.0, 0.75, 0.75, 1.0, 0.75, 1.0, 1.0, 0.75, 1.0, 0.75, 0.75, 1.0, 0.75, 1.0, 1.0, 0.75, 1.0, 0.75, 0.75, 1.0, 0.75, 1.0, 1.0, 0.75, 1.0, 0.75, 0.75, 1.0, 0.75, 1.0, 1.0, 0.75, 1.0, 0.75, 0.75, 1.0, 0.75, 1.0, 1.0, 0.75, 1.0, 0.75, 0.75, 1.0, 0.75, 1.0, 1.0, 0.75, 1.0, 0.75, 0.75, 1.0, 0.75, 1.0, 1.0, 0.75, 1.0, 0.75, 0.75, 1.0, 0.75, 1.0, 1.0, 0.75, 1.0, 0.75, 0.75, 1.0, 0.75, 1.0, 1.0, 0.75, 1.0, 0.75, 0.75, 1.0, 0.75, 1.0, 1.0, 0.75, 1.0, 0.75, 0.75, 1.0, 0.75, 1.0, 1.0, 0.75, 1.0, 0.75, 0.75, 1.0, 0.75, 1.0, 1.0, 0.75, 1.0, 0.75, 0.75, 1.0, 0.75, 1.0, 1.0, 0.75, 1.0, 0.75, 0.75, 1.0, 0.75, 1.0, 1.0, 0.75, 1.0, 0.75, 0.75, 1.0, 0.75, 1.0, 1.0, 0.75, 1.0, 0.75, 0.75, 1.0, 0.75, 1.0, 1.0, 0.75, 1.0, 0.75, 0.75, 1.0, 0.75, 1.0, 1.0, 0.75, 1.0, 0.75, 0.75, 1.0, 0.75, 1.0, 1.0, 0.75, 1.0, 0.75, 0.75, 1.0, 0.75, 1.0, 1.0, 0.75, 1.0, 0.75, 0.75, 1.0, 0.75, 1.0, 1.0, 0.75, 1.0, 0.75, 0.75, 1.0, 0.75, 1.0, 1.0, 0.75, 1.0, 0.75, 0.75, 1.0, 0.75, 1.0, 1.0, 0.75, 1.0, 0.75, 0.75, 1.0, 0.75, 1.0, 1.0, 0.75, 1.0, 0.75, 0.75, 1.0, 0.75, 1.0, 1.0, 0.75, 1.0, 0.75, 0.75, 1.0, 0.75, 1.0, 1.0, 0.75, 1.0, 0.75, 0.75, 1.0, 0.75, 1.0, 1.0, 0.75, 1.0, 0.75, 0.75, 1.0, 0.75, 1.0, 1.0, 0.75, 1.0, 0.75, 0.75, 1.0, 0.75, 1.0, 1.0, 0.75, 1.0, 0.75, 0.75, 1.0, 0.75, 1.0, 1.0, 0.75, 1.0, 0.75, 0.75, 1.0, 0.75, 1.0, 1.0, 0.75, 1.0, 0.75, 0.75, 1.0, 0.75, 1.0, 1.0, 0.75, 1.0, 0.75, 0.75, 1.0, 0.75, 1.0, 1.0, 0.75, 1.0, 0.75, 0.75, 1.0, 0.75, 1.0, 1.0, 0.75, 1.0, 0.75, 0.75, 1.0, 0.75, 1.0, 1.0, 0.75, 1.0, 0.75, 0.75, 1.0, 0.75, 1.0, 1.0, 0.75, 1.0, 0.75, 0.75, 1.0, 0.75, 1.0, 1.0, 0.75, 1.0, 0.75, 0.75, 1.0, 0.75, 1.0, 1.0, 0.75, 1.0, 0.75, 0.75, 1.0, 0.75, 1.0, 1.0, 0.75, 1.0, 0.75, 0.75, 1.0, 0.75, 1.0, 1.0, 0.75, 1.0, 0.75, 0.75, 1.0, 0.75, 1.0, 1.0, 0.75, 1.0, 0.75, 0.75, 1.0, 0.75, 1.0, 1.0, 0.75, 1.0, 0.75, 0.75, 1.0, 0.75, 1.0, 1.0, 0.75, 1.0, 0.75, 0.75, 1.0, 0.75, 1.0, 1.0, 0.75, 1.0, 0.75, 0.75, 1.0, 0.75, 1.0, 1.0, 0.75, 1.0, 0.75, 0.75, 1.0, 0.75, 1.0, 1.0, 0.75, 1.0, 0.75, 0.75, 1.0, 0.75, 1.0, 1.0, 0.75, 1.0, 0.75, 0.75, 1.0, 0.75, 1.0, 1.0, 0.75, 1.0, 0.75, 0.75, 1.0, 0.75, 1.0, 1.0, 0.75, 1.0, 0.75, 0.75, 1.0, 0.75, 1.0, 1.0, 0.75, 1.0, 0.75, 0.75, 1.0, 0.75, 1.0, 1.0, 0.75, 1.0, 0.75, 0.75, 1.0, 0.75, 1.0, 1.0, 0.75, 1.0, 0.75, 0.75, 1.0, 0.75, 1.0, 1.0, 0.75, 1.0, 0.75, 0.75, 1.0, 0.75, 1.0, 1.0, 0.75, 1.0, 0.75, 0.75, 1.0, 0.75, 1.0, 1.0, 0.75, 1.0, 0.75, 0.75, 1.0, 0.75, 1.0, 1.0, 0.75, 1.0, 0.75, 0.75, 1.0, 0.75, 1.0, 1.0, 0.75, 1.0, 0.75, 0.75, 1.0, 0.75, 1.0, 1.0, 0.75, 1.0, 0.75, 0.75, 1.0, 0.75, 1.0, 1.0, 0.75, 1.0, 0.75, 0.75, 1.0, 0.75, 1.0, 1.0, 0.75, 1.0, 0.75, 0.75, 1.0, 0.75, 1.0, 1.0, 0.75, 1.0, 0.75, 0.75, 1.0, 0.75, 1.0, 1.0, 0.75, 1.0, 0.75, 0.75, 1.0, 0.75, 1.0, 1.0, 0.75, 1.0, 0.75, 0.75, 1.0, 0.75, 1.0, 1.0, 0.75, 1.0, 0.75, 0.75, 1.0, 0.75, 1.0, 1.0, 0.75, 1.0, 0.75, 0.75, 1.0, 0.75, 1.0, 1.0, 0.75, 1.0, 0.75, 0.75, 1.0, 0.75, 1.0, 1.0, 0.75, 1.0, 0.75, 0.75, 1.0, 0.75, 1.0, 1.0, 0.75, 1.0, 0.75, 0.75, 1.0, 0.75, 1.0, 1.0, 0.75, 1.0, 0.75, 0.75, 1.0, 0.75, 1.0, 1.0, 0.75, 1.0, 0.75, 0.75, 1.0, 0.75, 1.0, 1.0, 0.75, 1.0, 0.75, 0.75, 1.0, 0.75, 1.0, 1.0, 0.75, 1.0, 0.75, 0.75, 1.0, 0.75, 1.0, 1.0, 0.75, 1.0, 0.75, 0.75, 1.0, 0.75, 1.0, 1.0, 0.75, 1.0, 0.75, 0.75, 1.0, 0.75, 1.0, 1.0, 0.75, 1.0, 0.75, 0.75, 1.0, 0.75, 1.0, 1.0, 0.75, 1.0, 0.75, 0.75, 1.0, 0.75, 1.0, 1.0, 0.75, 1.0, 0.75, 0.75, 1.0, 0.75, 1.0, 1.0, 0.75, 1.0, 0.75, 0.75, 1.0, 0.75, 1.0, 1.0, 0.75, 1.0, 0.75, 0.75, 1.0, 0.75, 1.0, 1.0, 0.75, 1.0, 0.75, 0.75, 1.0, 0.75, 1.0, 1.0, 0.75, 1.0, 0.75, 0.75, 1.0, 0.75, 1.0, 1.0, 0.75, 1.0, 0.75, 0.75, 1.0, 0.75, 1.0, 1.0, 0.75, 1.0, 0.75, 0.75, 1.0, 0.75, 1.0, 1.0, 0.75, 1.0, 0.75, 0.75, 1.0, 0.75, 1.0, 1.0, 0.75, 1.0, 0.75, 0.75, 1.0, 0.75, 1.0, 1.0, 0.75, 1.0, 0.75, 0.75, 1.0, 0.75, 1.0, 1.0, 0.75, 1.0, 0.75, 0.75, 1.0, 0.75, 1.0, 1.0, 0.75, 1.0, 0.75, 0.75, 1.0, 0.75, 1.0, 1.0, 0.75, 1.0, 0.75, 0.75, 1.0, 0.75, 1.0, 1.0, 0.75, 1.0, 0.75, 0.75, 1.0, 0.75, 1.0, 1.0, 0.75, 1.0, 0.75, 0.75, 1.0, 0.75, 1.0, 1.0, 0.75, 1.0, 0.75, 0.75, 1.0, 0.75, 1.0, 1.0, 0.75, 1.0, 0.75, 0.75, 1.0, 0.75, 1.0, 1.0, 0.75, 1.0, 0.75, 0.75, 1.0, 0.75, 1.0, 1.0, 0.75, 1.0, 0.75, 0.75, 1.0, 0.75, 1.0, 1.0, 0.75, 1.0, 0.75, 0.75, 1.0, 0.75, 1.0, 1.0, 0.75, 1.0, 0.75, 0.75, 1.0, 0.75, 1.0, 1.0, 0.75, 1.0, 0.75, 0.75, 1.0, 0.75, 1.0, 1.0, 0.75, 1.0, 0.75, 0.75, 1.0, 0.75, 1.0, 1.0, 0.75, 1.0, 0.75, 0.75, 1.0, 0.75, 1.0, 1.0, 0.75, 1.0, 0.75, 0.75, 1.0, 0.75, 1.0, 1.0, 0.75, 1.0, 0.75, 0.75, 1.0, 0.75, 1.0, 1.0, 0.75, 1.0, 0.75, 0.75, 1.0, 0.75, 1.0, 1.0, 0.75, 1.0, 0.75, 0.75, 1.0, 0.75, 1.0, 1.0, 0.75, 1.0, 0.75, 0.75, 1.0, 0.75, 1.0, 1.0, 0.75, 1.0, 0.75, 0.75, 1.0, 0.75, 1.0, 1.0, 0.75, 1.0, 0.75, 0.75, 1.0, 0.75, 1.0, 1.0, 0.75, 1.0, 0.75, 0.75, 1.0, 0.75, 1.0, 1.0, 0.75, 1.0, 0.75, 0.75, 1.0, 0.75, 1.0, 1.0, 0.75, 1.0, 0.75, 0.75, 1.0, 0.75, 1.0, 1.0, 0.75, 1.0, 0.75, 0.75, 1.0, 0.75, 1.0, 1.0, 0.75, 1.0, 0.75, 0.75, 1.0, 0.75, 1.0, 1.0, 0.75, 1.0, 0.75, 0.75, 1.0, 0.75, 1.0, 1.0, 0.75, 1.0, 0.75, 0.75, 1.0, 0.75, 1.0, 1.0, 0.75, 1.0, 0.75, 0.75, 1.0, 0.75, 1.0, 1.0, 0.75, 1.0, 0.75, 0.75, 1.0, 0.75, 1.0, 1.0, 0.75, 1.0, 0.75, 0.75, 1.0, 0.75, 1.0, 1.0, 0.75, 1.0, 0.75, 0.75, 1.0, 0.75, 1.0, 1.0, 0.75, 1.0, 0.75, 0.75, 1.0, 0.75, 1.0, 1.0, 0.75, 1.0, 0.75, 0.75, 1.0, 0.75, 1.0, 1.0, 0.75, 1.0, 0.75, 0.75, 1.0, 0.75, 1.0, 1.0, 0.75, 1.0, 0.75, 0.75, 1.0, 0.75, 1.0, 1.0, 0.75, 1.0, 0.75, 0.75, 1.0, 0.75, 1.0, 1.0, 0.75, 1.0, 0.75, 0.75, 1.0, 0.75, 1.0, 1.0, 0.75, 1.0, 0.75, 0.75, 1.0, 0.75, 1.0, 1.0, 0.75, 1.0, 0.75, 0.75, 1.0, 0.75, 1.0, 1.0, 0.75, 1.0, 0.75, 0.75, 1.0, 0.75, 1.0, 1.0, 0.75, 1.0, 0.75, 0.75, 1.0, 0.75, 1.0, 1.0, 0.75, 1.0, 0.75, 0.75, 1.0, 0.75, 1.0, 1.0, 0.75, 1.0, 0.75, 0.75, 1.0, 0.75, 1.0, 1.0, 0.75, 1.0, 0.75, 0.75, 1.0, 0.75, 1.0, 1.0, 0.75, 1.0, 0.75, 0.75, 1.0, 0.75, 1.0, 1.0, 0.75, 1.0, 0.75, 0.75, 1.0, 0.75, 1.0, 1.0, 0.75, 1.0, 0.75, 0.75, 1.0, 0.75, 1.0, 1.0, 0.75, 1.0, 0.75, 0.75, 1.0, 0.75, 1.0, 1.0, 0.75, 1.0, 0.75, 0.75, 1.0, 0.75, 1.0, 1.0, 0.75, 1.0, 0.75, 0.75, 1.0, 0.75, 1.0, 1.0, 0.75, 1.0, 0.75, 0.75, 1.0, 0.75, 1.0, 1.0, 0.75, 1.0, 0.75, 0.75, 1.0, 0.75, 1.0, 1.0, 0.75, 1.0, 0.75, 0.75, 1.0, 0.75, 1.0, 1.0, 0.75, 1.0, 0.75, 0.75, 1.0, 0.75, 1.0, 1.0, 0.75, 1.0, 0.75, 0.75, 1.0, 0.75, 1.0, 1.0, 0.75, 1.0, 0.75, 0.75, 1.0, 0.75, 1.0, 1.0, 0.75, 1.0, 0.75, 0.75, 1.0, 0.75, 1.0, 1.0, 0.75, 1.0, 0.75, 0.75, 1.0, 0.75, 1.0, 1.0, 0.75, 1.0, 0.75, 0.75, 1.0, 0.75, 1.0, 1.0, 0.75, 1.0, 0.75, 0.75, 1.0, 0.75, 1.0, 1.0, 0.75, 1.0, 0.75, 0.75, 1.0, 0.75, 1.0, 1.0, 0.75, 1.0, 0.75, 0.75, 1.0, 0.75, 1.0, 1.0, 0.75, 1.0, 0.75, 0.75, 1.0, 0.75, 1.0, 1.0, 0.75, 1.0, 0.75, 0.75, 1.0, 0.75, 1.0, 1.0, 0.75, 1.0, 0.75, 0.75, 1.0, 0.75, 1.0, 1.0, 0.75, 1.0, 0.75, 0.75, 1.0, 0.75, 1.0, 1.0, 0.75, 1.0, 0.75, 0.75, 1.0, 0.75, 1.0, 1.0, 0.75, 1.0, 0.75, 0.75, 1.0, 0.75, 1.0, 1.0, 0.75, 1.0, 0.75, 0.75, 1.0, 0.75, 1.0, 1.0, 0.75, 1.0, 0.75, 0.75, 1.0, 0.75, 1.0, 1.0, 0.75, 1.0, 0.75, 0.75, 1.0, 0.75, 1.0, 1.0, 0.75, 1.0, 0.75, 0.75, 1.0, 0.75, 1.0, 1.0, 0.75, 1.0, 0.75, 0.75, 1.0, 0.75, 1.0, 1.0, 0.75, 1.0, 0.75, 0.75, 1.0, 0.75, 1.0, 1.0, 0.75, 1.0, 0.75, 0.75, 1.0, 0.75, 1.0, 1.0, 0.75, 1.0, 0.75, 0.75, 1.0, 0.75, 1.0, 1.0, 0.75, 1.0, 0.75, 0.75, 1.0, 0.75, 1.0, 1.0, 0.75, 1.0, 0.75, 0.75, 1.0, 0.75, 1.0, 1.0, 0.75, 1.0, 0.75, 0.75, 1.0, 0.75, 1.0, 1.0, 0.75, 1.0, 0.75, 0.75, 1.0, 0.75, 1.0, 1.0, 0.75, 1.0, 0.75, 0.75, 1.0, 0.75, 1.0, 1.0, 0.75, 1.0, 0.75, 0.75, 1.0, 0.75, 1.0, 1.0, 0.75, 1.0, 0.75, 0.75, 1.0, 0.75, 1.0, 1.0, 0.75, 1.0, 0.75, 0.75, 1.0, 0.75, 1.0, 1.0, 0.75, 1.0, 0.75, 0.75, 1.0, 0.75, 1.0, 1.0, 0.75, 1.0, 0.75, 0.75, 1.0, 0.75, 1.0, 1.0, 0.75, 1.0, 0.75, 0.75, 1.0, 0.75, 1.0, 1.0, 0.75, 1.0, 0.75, 0.75, 1.0, 0.75, 1.0, 1.0, 0.75, 1.0, 0.75, 0.75, 1.0, 0.75, 1.0, 1.0, 0.75, 1.0, 0.75, 0.75, 1.0, 0.75, 1.0, 1.0, 0.75, 1.0, 0.75, 0.75, 1.0, 0.75, 1.0, 1.0, 0.75, 1.0])
me_grid.materials.append(mat_material)
me_grid.use_remesh_fix_poles = True
me_grid.use_remesh_preserve_attributes = False
me_grid.use_mirror_vertex_groups = False
me_grid.update()

# ---- objects
ob_grid = bpy.data.objects.new('Grid', me_grid)

# ---- transforms, parenting, visibility, modifiers, constraints
ob_grid.location = (0.0, 0.0, 0.0)
ob_grid.lineart.crease_threshold = 0.0

# ---- collection membership
col_collection.objects.link(ob_grid)

# ---- scene / render settings (as saved in the file)
scene.frame_start = 1; scene.frame_end = 250; scene.frame_set(1)
scene.render.engine = 'BLENDER_EEVEE_NEXT'
scene.cycles.use_denoising = False
scene.cycles.samples = 128
scene.cycles.sampling_pattern = 'TABULATED_SOBOL'
scene.cycles.use_adaptive_sampling = False
scene.cycles.use_light_tree = False
scene.view_settings.view_transform = 'Filmic'
bpy.context.view_layer.update()

# ---- added for rendering (the .blend has no active camera and no usable light): camera, sun
cam_auto = bpy.data.cameras.new('AutoCamera')
cam_auto.lens = 50.0
cam_auto.sensor_width = 36.0
cam_auto.clip_end = 1000.0
ob_auto_camera = bpy.data.objects.new('AutoCamera', cam_auto)
scene.collection.objects.link(ob_auto_camera)
ob_auto_camera.location = (52.4693, -62.9632, 41.9754)
ob_auto_camera.rotation_euler = (1.09748, -7.21219e-08, 0.694738)
scene.camera = ob_auto_camera
light_auto_sun = bpy.data.lights.new('AutoSun', 'SUN')
light_auto_sun.energy = 3.0
light_auto_sun.angle = 0.0523599
ob_auto_sun = bpy.data.objects.new('AutoSun', light_auto_sun)
scene.collection.objects.link(ob_auto_sun)
ob_auto_sun.rotation_euler = (0.872665, 0.174533, 0.523599)
bpy.context.view_layer.update()

